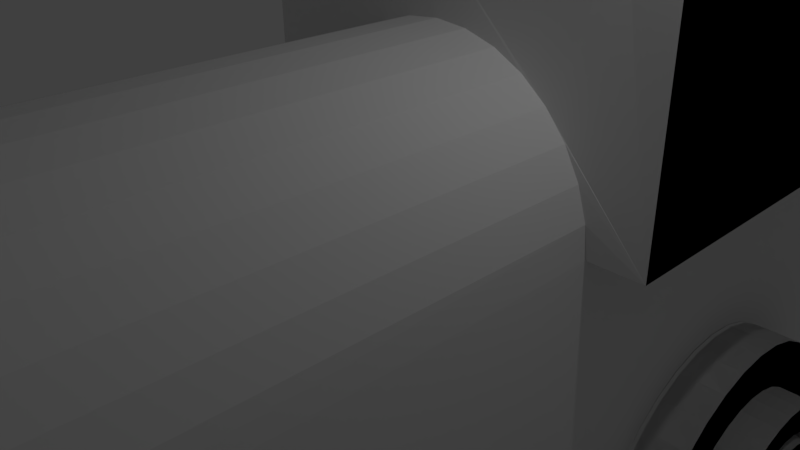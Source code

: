 # Source: 131-GammelTog.blend  (saved by Blender 2.78.0; exported with 4.5.12 LTS)
import bpy
from mathutils import Matrix  # noqa: F401  (used for matrix-valued properties, if any)

bpy.ops.wm.read_factory_settings(use_empty=True)
scene = bpy.context.scene
scene.name = 'Scene'

# ---- collections
col_collection_1 = bpy.data.collections.new('Collection 1'); scene.collection.children.link(col_collection_1)

# ---- world
world_world = bpy.data.worlds.new('World'); scene.world = world_world
world_world.color = (0.05088, 0.05088, 0.05088)
world_world.use_sun_shadow = False
world_world.sun_shadow_jitter_overblur = 0.0
world_world.cycles.sampling_method = 'NONE'
world_world.cycles.sample_map_resolution = 256

# ---- cameras
cam_camera = bpy.data.cameras.new('Camera')
cam_camera.clip_end = 100.0
cam_camera.lens = 35.0
cam_camera.sensor_width = 32.0
cam_camera.sensor_height = 18.0
cam_camera.ortho_scale = 7.314
cam_camera.dof.focus_distance = 0.0
cam_camera.dof.aperture_fstop = 128.0

# ---- lights
light_lamp = bpy.data.lights.new('Lamp', 'POINT')
light_lamp.transmission_factor = 0.0
light_lamp.cutoff_distance = 30.0
light_lamp.energy = 100.0
light_lamp.shadow_buffer_clip_start = 1.001
light_lamp.shadow_soft_size = 0.1
light_lamp.shadow_maximum_resolution = 0.006
light_lamp.use_absolute_resolution = True
light_lamp.cycles.use_multiple_importance_sampling = False

# ---- meshes
me_sphere_001 = bpy.data.meshes.new('Sphere.001')
me_sphere_001.from_pydata([(4.47e-08, -0.4109, 2.534), (-0.1987, -0.3337, 2.534), (-0.3897, -0.105, 2.534), (-0.5658, 0.2663, 2.534), (-0.7201, 0.766, 2.534), (-0.8467, 1.375, 2.534), (-0.9408, 2.07, 2.534), (-0.9988, 2.823, 2.534), (-1.018, 3.607, 2.534), (-0.9988, 4.391, 2.534), (-0.9408, 5.145, 2.534), (-0.8467, 5.84, 2.534), (-0.7201, 6.449, 2.534), (-0.5658, 6.948, 2.534), (-0.3897, 7.32, 2.534), (-0.1987, 7.548, 2.534), (3.725e-07, 7.625, 2.534), (0.1987, 7.548, 2.534), (0.3897, 7.32, 2.534), (0.5658, 6.948, 2.534), (0.7201, 6.449, 2.534), (0.8467, 5.84, 2.534), (0.9408, 5.145, 2.534), (0.9988, 4.391, 2.534), (1.018, 3.607, 2.534), (0.9988, 2.823, 2.534), (0.9408, 2.07, 2.534), (0.8467, 1.375, 2.534), (0.7201, 0.766, 2.534), (0.5658, 0.2663, 2.534), (0.3897, -0.105, 2.534), (0.1987, -0.3337, 2.534), (1.49e-08, 0.5874, 2.534), (-0.1493, 0.6455, 2.534), (-0.2929, 0.8173, 2.534), (-0.4252, 1.096, 2.534), (-0.5412, 1.472, 2.534), (-0.6364, 1.93, 2.534), (-0.7071, 2.452, 2.534), (-0.7506, 3.018, 2.534), (-0.7653, 3.607, 2.534), (-0.7506, 4.196, 2.534), (-0.7071, 4.763, 2.534), (-0.6364, 5.285, 2.534), (-0.5412, 5.743, 2.534), (-0.4252, 6.118, 2.534), (-0.2929, 6.397, 2.534), (-0.1493, 6.569, 2.534), (2.533e-07, 6.627, 2.534), (0.1493, 6.569, 2.534), (0.2929, 6.397, 2.534), (0.4252, 6.118, 2.534), (0.5412, 5.743, 2.534), (0.6364, 5.285, 2.534), (0.7071, 4.763, 2.534), (0.7506, 4.196, 2.534), (0.7653, 3.607, 2.534), (0.7506, 3.018, 2.534), (0.7071, 2.452, 2.534), (0.6364, 1.93, 2.534), (0.5412, 1.472, 2.534), (0.4252, 1.096, 2.534), (0.2929, 0.8173, 2.534), (0.1493, 0.6455, 2.534), (4.47e-08, -0.4109, 2.054), (-0.1987, -0.3337, 2.054), (-0.3897, -0.105, 2.054), (-0.5658, 0.2663, 2.054), (-0.7201, 0.766, 2.054), (-0.8467, 1.375, 2.054), (-0.9408, 2.07, 2.054), (-0.9988, 2.823, 2.054), (-1.018, 3.607, 2.054), (-0.9988, 4.391, 2.054), (-0.9408, 5.145, 2.054), (-0.8467, 5.84, 2.054), (-0.7201, 6.449, 2.054), (-0.5658, 6.948, 2.054), (-0.3897, 7.32, 2.054), (-0.1987, 7.548, 2.054), (3.725e-07, 7.625, 2.054), (0.1987, 7.548, 2.054), (0.3897, 7.32, 2.054), (0.5658, 6.948, 2.054), (0.7201, 6.449, 2.054), (0.8467, 5.84, 2.054), (0.9408, 5.145, 2.054), (0.9988, 4.391, 2.054), (1.018, 3.607, 2.054), (0.9988, 2.823, 2.054), (0.9408, 2.07, 2.054), (0.8467, 1.375, 2.054), (0.7201, 0.766, 2.054), (0.5658, 0.2663, 2.054), (0.3897, -0.105, 2.054), (0.1987, -0.3337, 2.054), (1.49e-08, 0.5874, 2.054), (-0.1493, 0.6455, 2.054), (-0.2929, 0.8173, 2.054), (-0.4252, 1.096, 2.054), (-0.5412, 1.472, 2.054), (-0.6364, 1.93, 2.054), (-0.7071, 2.452, 2.054), (-0.7506, 3.018, 2.054), (-0.7653, 3.607, 2.054), (-0.7506, 4.196, 2.054), (-0.7071, 4.763, 2.054), (-0.6364, 5.285, 2.054), (-0.5412, 5.743, 2.054), (-0.4252, 6.118, 2.054), (-0.2929, 6.397, 2.054), (-0.1493, 6.569, 2.054), (2.533e-07, 6.627, 2.054), (0.1493, 6.569, 2.054), (0.2929, 6.397, 2.054), (0.4252, 6.118, 2.054), (0.5412, 5.743, 2.054), (0.6364, 5.285, 2.054), (0.7071, 4.763, 2.054), (0.7506, 4.196, 2.054), (0.7653, 3.607, 2.054), (0.7506, 3.018, 2.054), (0.7071, 2.452, 2.054), (0.6364, 1.93, 2.054), (0.5412, 1.472, 2.054), (0.4252, 1.096, 2.054), (0.2929, 0.8173, 2.054), (0.1493, 0.6455, 2.054), (-2.98e-08, 2.216, 1.656), (-0.06878, 2.243, 1.656), (-0.1349, 2.322, 1.656), (-0.1959, 2.451, 1.656), (-0.2493, 2.624, 1.656), (-0.2931, 2.834, 1.656), (-0.3257, 3.075, 1.656), (-0.3458, 3.336, 1.656), (-0.3525, 3.607, 1.656), (-0.3458, 3.879, 1.656), (-0.3257, 4.14, 1.656), (-0.2931, 4.38, 1.656), (-0.2493, 4.591, 1.656), (-0.1959, 4.764, 1.656), (-0.1349, 4.892, 1.656), (-0.06878, 4.972, 1.656), (8.941e-08, 4.998, 1.656), (0.06878, 4.972, 1.656), (0.1349, 4.892, 1.656), (0.1959, 4.764, 1.656), (0.2493, 4.591, 1.656), (0.2931, 4.38, 1.656), (0.3257, 4.14, 1.656), (0.3458, 3.879, 1.656), (0.3525, 3.607, 1.656), (0.3458, 3.336, 1.656), (0.3257, 3.075, 1.656), (0.2931, 2.834, 1.656), (0.2493, 2.624, 1.656), (0.1959, 2.451, 1.656), (0.1349, 2.322, 1.656), (0.06878, 2.243, 1.656), (-4.47e-08, 2.562, 1.656), (-0.05169, 2.582, 1.656), (-0.1014, 2.641, 1.656), (-0.1472, 2.738, 1.656), (-0.1873, 2.868, 1.656), (-0.2203, 3.026, 1.656), (-0.2448, 3.207, 1.656), (-0.2599, 3.403, 1.656), (-0.2649, 3.607, 1.656), (-0.2599, 3.811, 1.656), (-0.2448, 4.007, 1.656), (-0.2203, 4.188, 1.656), (-0.1873, 4.346, 1.656), (-0.1472, 4.476, 1.656), (-0.1014, 4.573, 1.656), (-0.05169, 4.633, 1.656), (4.47e-08, 4.653, 1.656), (0.05169, 4.633, 1.656), (0.1014, 4.573, 1.656), (0.1472, 4.476, 1.656), (0.1873, 4.346, 1.656), (0.2203, 4.188, 1.656), (0.2448, 4.007, 1.656), (0.2599, 3.811, 1.656), (0.2649, 3.607, 1.656), (0.2599, 3.403, 1.656), (0.2448, 3.207, 1.656), (0.2203, 3.026, 1.656), (0.1873, 2.868, 1.656), (0.1472, 2.738, 1.656), (0.1014, 2.641, 1.656), (0.05169, 2.582, 1.656), (-2.98e-08, 2.216, 1.452), (-0.06878, 2.243, 1.452), (-0.1349, 2.322, 1.452), (-0.1959, 2.451, 1.452), (-0.2493, 2.624, 1.452), (-0.2931, 2.834, 1.452), (-0.3257, 3.075, 1.452), (-0.3458, 3.336, 1.452), (-0.3525, 3.607, 1.452), (-0.3458, 3.879, 1.452), (-0.3257, 4.14, 1.452), (-0.2931, 4.38, 1.452), (-0.2493, 4.591, 1.452), (-0.1959, 4.764, 1.452), (-0.1349, 4.892, 1.452), (-0.06878, 4.972, 1.452), (8.941e-08, 4.998, 1.452), (0.06878, 4.972, 1.452), (0.1349, 4.892, 1.452), (0.1959, 4.764, 1.452), (0.2493, 4.591, 1.452), (0.2931, 4.38, 1.452), (0.3257, 4.14, 1.452), (0.3458, 3.879, 1.452), (0.3525, 3.607, 1.452), (0.3458, 3.336, 1.452), (0.3257, 3.075, 1.452), (0.2931, 2.834, 1.452), (0.2493, 2.624, 1.452), (0.1959, 2.451, 1.452), (0.1349, 2.322, 1.452), (0.06878, 2.243, 1.452), (-4.47e-08, 2.562, 1.452), (-0.05169, 2.582, 1.452), (-0.1014, 2.641, 1.452), (-0.1472, 2.738, 1.452), (-0.1873, 2.868, 1.452), (-0.2203, 3.026, 1.452), (-0.2448, 3.207, 1.452), (-0.2599, 3.403, 1.452), (-0.2649, 3.607, 1.452), (-0.2599, 3.811, 1.452), (-0.2448, 4.007, 1.452), (-0.2203, 4.188, 1.452), (-0.1873, 4.346, 1.452), (-0.1472, 4.476, 1.452), (-0.1014, 4.573, 1.452), (-0.05169, 4.633, 1.452), (4.47e-08, 4.653, 1.452), (0.05169, 4.633, 1.452), (0.1014, 4.573, 1.452), (0.1472, 4.476, 1.452), (0.1873, 4.346, 1.452), (0.2203, 4.188, 1.452), (0.2448, 4.007, 1.452), (0.2599, 3.811, 1.452), (0.2649, 3.607, 1.452), (0.2599, 3.403, 1.452), (0.2448, 3.207, 1.452), (0.2203, 3.026, 1.452), (0.1873, 2.868, 1.452), (0.1472, 2.738, 1.452), (0.1014, 2.641, 1.452), (0.05169, 2.582, 1.452)], [], [(29, 61, 62, 30), (25, 57, 58, 26), (21, 53, 54, 22), (17, 49, 50, 18), (1, 33, 34, 2), (13, 45, 46, 14), (9, 41, 42, 10), (5, 37, 38, 6), (30, 62, 63, 31), (26, 58, 59, 27), (22, 54, 55, 23), (18, 50, 51, 19), (6, 38, 39, 7), (2, 34, 35, 3), (14, 46, 47, 15), (10, 42, 43, 11), (31, 63, 32, 0), (27, 59, 60, 28), (23, 55, 56, 24), (19, 51, 52, 20), (11, 43, 44, 12), (7, 39, 40, 8), (3, 35, 36, 4), (15, 47, 48, 16), (28, 60, 61, 29), (24, 56, 57, 25), (20, 52, 53, 21), (16, 48, 49, 17), (12, 44, 45, 13), (8, 40, 41, 9), (4, 36, 37, 5), (0, 32, 33, 1), (68, 69, 133, 132), (109, 108, 172, 173), (85, 86, 150, 149), (103, 102, 166, 167), (126, 125, 189, 190), (104, 103, 167, 168), (80, 81, 145, 144), (74, 75, 139, 138), (98, 97, 161, 162), (121, 120, 184, 185), (115, 114, 178, 179), (75, 76, 140, 139), (116, 115, 179, 180), (69, 70, 134, 133), (92, 93, 157, 156), (86, 87, 151, 150), (110, 109, 173, 174), (127, 126, 190, 191), (64, 65, 129, 128), (87, 88, 152, 151), (81, 82, 146, 145), (105, 104, 168, 169), (96, 127, 191, 160), (99, 98, 162, 163), (122, 121, 185, 186), (76, 77, 141, 140), (100, 99, 163, 164), (93, 94, 158, 157), (70, 71, 135, 134), (117, 116, 180, 181), (111, 110, 174, 175), (71, 72, 136, 135), (58, 57, 121, 122), (35, 34, 98, 99), (32, 63, 127, 96), (17, 18, 82, 81), (41, 40, 104, 105), (0, 1, 65, 64), (23, 24, 88, 87), (63, 62, 126, 127), (22, 23, 87, 86), (46, 45, 109, 110), (5, 6, 70, 69), (52, 51, 115, 116), (28, 29, 93, 92), (11, 12, 76, 75), (51, 50, 114, 115), (57, 56, 120, 121), (10, 11, 75, 74), (34, 33, 97, 98), (40, 39, 103, 104), (16, 17, 81, 80), (62, 61, 125, 126), (39, 38, 102, 103), (45, 44, 108, 109), (21, 22, 86, 85), (27, 28, 92, 91), (4, 5, 69, 68), (50, 49, 113, 114), (26, 27, 91, 90), (56, 55, 119, 120), (33, 32, 96, 97), (9, 10, 74, 73), (15, 16, 80, 79), (55, 54, 118, 119), (61, 60, 124, 125), (38, 37, 101, 102), (14, 15, 79, 78), (20, 21, 85, 84), (44, 43, 107, 108), (3, 4, 68, 67), (43, 42, 106, 107), (2, 3, 67, 66), (49, 48, 112, 113), (25, 26, 90, 89), (31, 0, 64, 95), (8, 9, 73, 72), (54, 53, 117, 118), (30, 31, 95, 94), (60, 59, 123, 124), (37, 36, 100, 101), (13, 14, 78, 77), (19, 20, 84, 83), (59, 58, 122, 123), (42, 41, 105, 106), (18, 19, 83, 82), (24, 25, 89, 88), (1, 2, 66, 65), (48, 47, 111, 112), (7, 8, 72, 71), (47, 46, 110, 111), (53, 52, 116, 117), (29, 30, 94, 93), (6, 7, 71, 70), (12, 13, 77, 76), (36, 35, 99, 100), (143, 144, 208, 207), (161, 160, 224, 225), (137, 138, 202, 201), (184, 183, 247, 248), (178, 177, 241, 242), (154, 155, 219, 218), (155, 156, 220, 219), (132, 133, 197, 196), (173, 172, 236, 237), (149, 150, 214, 213), (167, 166, 230, 231), (190, 189, 253, 254), (168, 167, 231, 232), (144, 145, 209, 208), (138, 139, 203, 202), (162, 161, 225, 226), (185, 184, 248, 249), (179, 178, 242, 243), (139, 140, 204, 203), (180, 179, 243, 244), (133, 134, 198, 197), (156, 157, 221, 220), (150, 151, 215, 214), (174, 173, 237, 238), (191, 190, 254, 255), (128, 129, 193, 192), (151, 152, 216, 215), (145, 146, 210, 209), (169, 168, 232, 233), (160, 191, 255, 224), (163, 162, 226, 227), (186, 185, 249, 250), (91, 92, 156, 155), (90, 91, 155, 154), (114, 113, 177, 178), (120, 119, 183, 184), (73, 74, 138, 137), (97, 96, 160, 161), (79, 80, 144, 143), (119, 118, 182, 183), (125, 124, 188, 189), (102, 101, 165, 166), (78, 79, 143, 142), (108, 107, 171, 172), (84, 85, 149, 148), (67, 68, 132, 131), (107, 106, 170, 171), (89, 90, 154, 153), (66, 67, 131, 130), (113, 112, 176, 177), (72, 73, 137, 136), (95, 64, 128, 159), (118, 117, 181, 182), (94, 95, 159, 158), (124, 123, 187, 188), (77, 78, 142, 141), (101, 100, 164, 165), (83, 84, 148, 147), (123, 122, 186, 187), (82, 83, 147, 146), (106, 105, 169, 170), (65, 66, 130, 129), (112, 111, 175, 176), (88, 89, 153, 152), (221, 222, 254, 253), (217, 218, 250, 249), (213, 214, 246, 245), (209, 210, 242, 241), (193, 194, 226, 225), (205, 206, 238, 237), (201, 202, 234, 233), (197, 198, 230, 229), (222, 223, 255, 254), (218, 219, 251, 250), (214, 215, 247, 246), (210, 211, 243, 242), (198, 199, 231, 230), (194, 195, 227, 226), (206, 207, 239, 238), (202, 203, 235, 234), (223, 192, 224, 255), (219, 220, 252, 251), (215, 216, 248, 247), (211, 212, 244, 243), (203, 204, 236, 235), (199, 200, 232, 231), (195, 196, 228, 227), (207, 208, 240, 239), (220, 221, 253, 252), (216, 217, 249, 248), (212, 213, 245, 244), (208, 209, 241, 240), (204, 205, 237, 236), (200, 201, 233, 232), (196, 197, 229, 228), (192, 193, 225, 224), (183, 182, 246, 247), (189, 188, 252, 253), (142, 143, 207, 206), (166, 165, 229, 230), (172, 171, 235, 236), (148, 149, 213, 212), (131, 132, 196, 195), (171, 170, 234, 235), (130, 131, 195, 194), (177, 176, 240, 241), (153, 154, 218, 217), (159, 128, 192, 223), (136, 137, 201, 200), (182, 181, 245, 246), (158, 159, 223, 222), (188, 187, 251, 252), (165, 164, 228, 229), (141, 142, 206, 205), (147, 148, 212, 211), (187, 186, 250, 251), (146, 147, 211, 210), (170, 169, 233, 234), (129, 130, 194, 193), (176, 175, 239, 240), (152, 153, 217, 216), (135, 136, 200, 199), (175, 174, 238, 239), (181, 180, 244, 245), (134, 135, 199, 198), (157, 158, 222, 221), (164, 163, 227, 228), (140, 141, 205, 204)])
me_sphere_001.use_remesh_preserve_volume = False
me_sphere_001.use_remesh_preserve_attributes = False
me_sphere_001.use_mirror_vertex_groups = False
me_sphere_001.update()
me_sphere_000 = bpy.data.meshes.new('Sphere.000')
me_sphere_000.from_pydata([(1.192, 8.13, -2.523), (1.192, 8.036, -2.281), (1.192, 7.757, -2.048), (1.192, 7.304, -1.834), (1.192, 6.695, -1.645), (1.192, 5.953, -1.491), (1.192, 5.106, -1.376), (1.192, 4.187, -1.306), (1.192, 3.232, -1.282), (1.192, 2.276, -1.306), (1.192, 1.357, -1.376), (1.192, 0.5103, -1.491), (1.192, -0.232, -1.645), (1.192, -0.8412, -1.834), (1.192, -1.294, -2.048), (1.192, -1.573, -2.281), (1.192, -1.667, -2.523), (1.192, -1.573, -2.765), (1.192, -1.294, -2.998), (1.192, -0.8412, -3.213), (1.192, -0.232, -3.401), (1.192, 0.5103, -3.555), (1.192, 1.357, -3.67), (1.192, 2.276, -3.741), (1.192, 3.232, -3.765), (1.192, 4.187, -3.741), (1.192, 5.106, -3.67), (1.192, 5.953, -3.555), (1.192, 6.695, -3.401), (1.192, 7.304, -3.213), (1.192, 7.757, -2.998), (1.192, 8.036, -2.765), (1.541, 8.13, -2.523), (1.541, 8.036, -2.281), (1.541, 7.757, -2.048), (1.541, 7.304, -1.834), (1.541, 6.695, -1.645), (1.541, 5.953, -1.491), (1.541, 5.106, -1.376), (1.541, 4.187, -1.306), (1.541, 3.232, -1.282), (1.541, 2.276, -1.306), (1.541, 1.357, -1.376), (1.541, 0.5103, -1.491), (1.541, -0.232, -1.645), (1.541, -0.8412, -1.834), (1.541, -1.294, -2.048), (1.541, -1.573, -2.281), (1.541, -1.667, -2.523), (1.541, -1.573, -2.765), (1.541, -1.294, -2.998), (1.541, -0.8412, -3.213), (1.541, -0.232, -3.401), (1.541, 0.5103, -3.555), (1.541, 1.357, -3.67), (1.541, 2.276, -3.741), (1.541, 3.232, -3.765), (1.541, 4.187, -3.741), (1.541, 5.106, -3.67), (1.541, 5.953, -3.555), (1.541, 6.695, -3.401), (1.541, 7.304, -3.213), (1.541, 7.757, -2.998), (1.541, 8.036, -2.765), (1.541, 6.65, -2.523), (1.541, 6.584, -2.354), (1.541, 6.389, -2.192), (1.541, 6.074, -2.042), (1.541, 5.648, -1.911), (1.541, 5.131, -1.803), (1.541, 4.54, -1.723), (1.541, 3.898, -1.674), (1.541, 3.232, -1.657), (1.541, 2.565, -1.674), (1.541, 1.924, -1.723), (1.541, 1.333, -1.803), (1.541, 0.8147, -1.911), (1.541, 0.3897, -2.042), (1.541, 0.0738, -2.192), (1.541, -0.1207, -2.354), (1.541, -0.1864, -2.523), (1.541, -0.1207, -2.692), (1.541, 0.0738, -2.855), (1.541, 0.3897, -3.005), (1.541, 0.8147, -3.136), (1.541, 1.333, -3.244), (1.541, 1.924, -3.324), (1.541, 2.565, -3.373), (1.541, 3.232, -3.39), (1.541, 3.898, -3.373), (1.541, 4.54, -3.324), (1.541, 5.131, -3.244), (1.541, 5.648, -3.136), (1.541, 6.074, -3.005), (1.541, 6.389, -2.855), (1.541, 6.584, -2.692), (1.834, 6.65, -2.523), (1.834, 6.584, -2.354), (1.834, 6.389, -2.192), (1.834, 6.074, -2.042), (1.834, 5.648, -1.911), (1.834, 5.131, -1.803), (1.834, 4.54, -1.723), (1.834, 3.898, -1.674), (1.834, 3.232, -1.657), (1.834, 2.565, -1.674), (1.834, 1.924, -1.723), (1.834, 1.333, -1.803), (1.834, 0.8147, -1.911), (1.834, 0.3897, -2.042), (1.834, 0.0738, -2.192), (1.834, -0.1207, -2.354), (1.834, -0.1864, -2.523), (1.834, -0.1207, -2.692), (1.834, 0.0738, -2.855), (1.834, 0.3897, -3.005), (1.834, 0.8147, -3.136), (1.834, 1.333, -3.244), (1.834, 1.924, -3.324), (1.834, 2.565, -3.373), (1.834, 3.232, -3.39), (1.834, 3.898, -3.373), (1.834, 4.54, -3.324), (1.834, 5.131, -3.244), (1.834, 5.648, -3.136), (1.834, 6.074, -3.005), (1.834, 6.389, -2.855), (1.834, 6.584, -2.692), (1.834, 5.76, -2.523), (1.834, 5.711, -2.398), (1.834, 5.567, -2.278), (1.834, 5.334, -2.167), (1.834, 5.019, -2.07), (1.834, 4.636, -1.991), (1.834, 4.199, -1.931), (1.834, 3.725, -1.895), (1.834, 3.232, -1.883), (1.834, 2.738, -1.895), (1.834, 2.264, -1.931), (1.834, 1.827, -1.991), (1.834, 1.444, -2.07), (1.834, 1.13, -2.167), (1.834, 0.8959, -2.278), (1.834, 0.752, -2.398), (1.834, 0.7034, -2.523), (1.834, 0.752, -2.648), (1.834, 0.8959, -2.768), (1.834, 1.13, -2.879), (1.834, 1.444, -2.976), (1.834, 1.827, -3.056), (1.834, 2.264, -3.115), (1.834, 2.738, -3.152), (1.834, 3.232, -3.164), (1.834, 3.725, -3.152), (1.834, 4.199, -3.115), (1.834, 4.636, -3.056), (1.834, 5.019, -2.976), (1.834, 5.334, -2.879), (1.834, 5.567, -2.768), (1.834, 5.711, -2.648), (1.541, 5.76, -2.523), (1.541, 5.711, -2.398), (1.541, 5.567, -2.278), (1.541, 5.334, -2.167), (1.541, 5.019, -2.07), (1.541, 4.636, -1.991), (1.541, 4.199, -1.931), (1.541, 3.725, -1.895), (1.541, 3.232, -1.883), (1.541, 2.738, -1.895), (1.541, 2.264, -1.931), (1.541, 1.827, -1.991), (1.541, 1.444, -2.07), (1.541, 1.13, -2.167), (1.541, 0.8959, -2.278), (1.541, 0.752, -2.398), (1.541, 0.7034, -2.523), (1.541, 0.752, -2.648), (1.541, 0.8959, -2.768), (1.541, 1.13, -2.879), (1.541, 1.444, -2.976), (1.541, 1.827, -3.056), (1.541, 2.264, -3.115), (1.541, 2.738, -3.152), (1.541, 3.232, -3.164), (1.541, 3.725, -3.152), (1.541, 4.199, -3.115), (1.541, 4.636, -3.056), (1.541, 5.019, -2.976), (1.541, 5.334, -2.879), (1.541, 5.567, -2.768), (1.541, 5.711, -2.648), (1.541, 5.537, -2.523), (1.541, 5.493, -2.409), (1.541, 5.362, -2.3), (1.541, 5.149, -2.199), (1.541, 4.862, -2.11), (1.541, 4.513, -2.037), (1.541, 4.114, -1.983), (1.541, 3.681, -1.95), (1.541, 3.232, -1.939), (1.541, 2.782, -1.95), (1.541, 2.349, -1.983), (1.541, 1.951, -2.037), (1.541, 1.601, -2.11), (1.541, 1.314, -2.199), (1.541, 1.101, -2.3), (1.541, 0.9701, -2.409), (1.541, 0.9258, -2.523), (1.541, 0.9701, -2.637), (1.541, 1.101, -2.747), (1.541, 1.314, -2.848), (1.541, 1.601, -2.937), (1.541, 1.951, -3.009), (1.541, 2.349, -3.063), (1.541, 2.782, -3.096), (1.541, 3.232, -3.108), (1.541, 3.681, -3.096), (1.541, 4.114, -3.063), (1.541, 4.513, -3.009), (1.541, 4.862, -2.936), (1.541, 5.149, -2.848), (1.541, 5.362, -2.747), (1.541, 5.493, -2.637), (1.541, 5.537, -2.523), (1.541, 5.493, -2.409), (1.541, 5.362, -2.3), (1.541, 5.149, -2.199), (1.541, 4.862, -2.11), (1.541, 4.513, -2.037), (1.541, 4.114, -1.983), (1.541, 3.681, -1.95), (1.541, 3.232, -1.939), (1.541, 2.782, -1.95), (1.541, 2.349, -1.983), (1.541, 1.951, -2.037), (1.541, 1.601, -2.11), (1.541, 1.314, -2.199), (1.541, 1.101, -2.3), (1.541, 0.9701, -2.409), (1.541, 0.9258, -2.523), (1.541, 0.9701, -2.637), (1.541, 1.101, -2.747), (1.541, 1.314, -2.848), (1.541, 1.601, -2.937), (1.541, 1.951, -3.009), (1.541, 2.349, -3.063), (1.541, 2.782, -3.096), (1.541, 3.232, -3.108), (1.541, 3.681, -3.096), (1.541, 4.114, -3.063), (1.541, 4.513, -3.009), (1.541, 4.862, -2.936), (1.541, 5.149, -2.848), (1.541, 5.362, -2.747), (1.541, 5.493, -2.637), (1.879, 5.537, -2.523), (1.879, 5.493, -2.409), (1.879, 5.362, -2.3), (1.879, 5.149, -2.199), (1.879, 4.862, -2.11), (1.879, 4.513, -2.037), (1.879, 4.114, -1.983), (1.879, 3.681, -1.95), (1.879, 3.232, -1.939), (1.879, 2.782, -1.95), (1.879, 2.349, -1.983), (1.879, 1.951, -2.037), (1.879, 1.601, -2.11), (1.879, 1.314, -2.199), (1.879, 1.101, -2.3), (1.879, 0.9701, -2.409), (1.879, 0.9258, -2.523), (1.879, 0.9701, -2.637), (1.879, 1.101, -2.747), (1.879, 1.314, -2.848), (1.879, 1.601, -2.937), (1.879, 1.951, -3.009), (1.879, 2.349, -3.063), (1.879, 2.782, -3.096), (1.879, 3.232, -3.108), (1.879, 3.681, -3.096), (1.879, 4.114, -3.063), (1.879, 4.513, -3.009), (1.879, 4.862, -2.936), (1.879, 5.149, -2.848), (1.879, 5.362, -2.747), (1.879, 5.493, -2.637), (1.192, 8.13, -2.523), (1.192, 8.036, -2.281), (1.192, 7.757, -2.048), (1.192, 7.304, -1.834), (1.192, 6.695, -1.645), (1.192, 5.953, -1.491), (1.192, 5.106, -1.376), (1.192, 4.187, -1.306), (1.192, 3.232, -1.282), (1.192, 2.276, -1.306), (1.192, 1.357, -1.376), (1.192, 0.5103, -1.491), (1.192, -0.232, -1.645), (1.192, -0.8412, -1.834), (1.192, -1.294, -2.048), (1.192, -1.573, -2.281), (1.192, -1.667, -2.523), (1.192, -1.573, -2.765), (1.192, -1.294, -2.998), (1.192, -0.8412, -3.213), (1.192, -0.232, -3.401), (1.192, 0.5103, -3.555), (1.192, 1.357, -3.67), (1.192, 2.276, -3.741), (1.192, 3.232, -3.765), (1.192, 4.187, -3.741), (1.192, 5.106, -3.67), (1.192, 5.953, -3.555), (1.192, 6.695, -3.401), (1.192, 7.304, -3.213), (1.192, 7.757, -2.998), (1.192, 8.036, -2.765), (1.541, 8.13, -2.523), (1.541, 8.036, -2.281), (1.541, 7.757, -2.048), (1.541, 7.304, -1.834), (1.541, 6.695, -1.645), (1.541, 5.953, -1.491), (1.541, 5.106, -1.376), (1.541, 4.187, -1.306), (1.541, 3.232, -1.282), (1.541, 2.276, -1.306), (1.541, 1.357, -1.376), (1.541, 0.5103, -1.491), (1.541, -0.232, -1.645), (1.541, -0.8412, -1.834), (1.541, -1.294, -2.048), (1.541, -1.573, -2.281), (1.541, -1.667, -2.523), (1.541, -1.573, -2.765), (1.541, -1.294, -2.998), (1.541, -0.8412, -3.213), (1.541, -0.232, -3.401), (1.541, 0.5103, -3.555), (1.541, 1.357, -3.67), (1.541, 2.276, -3.741), (1.541, 3.232, -3.765), (1.541, 4.187, -3.741), (1.541, 5.106, -3.67), (1.541, 5.953, -3.555), (1.541, 6.695, -3.401), (1.541, 7.304, -3.213), (1.541, 7.757, -2.998), (1.541, 8.036, -2.765), (1.541, 6.65, -2.523), (1.541, 6.584, -2.354), (1.541, 6.389, -2.192), (1.541, 6.074, -2.042), (1.541, 5.648, -1.911), (1.541, 5.131, -1.803), (1.541, 4.54, -1.723), (1.541, 3.898, -1.674), (1.541, 3.232, -1.657), (1.541, 2.565, -1.674), (1.541, 1.924, -1.723), (1.541, 1.333, -1.803), (1.541, 0.8147, -1.911), (1.541, 0.3897, -2.042), (1.541, 0.0738, -2.192), (1.541, -0.1207, -2.354), (1.541, -0.1864, -2.523), (1.541, -0.1207, -2.692), (1.541, 0.0738, -2.855), (1.541, 0.3897, -3.005), (1.541, 0.8147, -3.136), (1.541, 1.333, -3.244), (1.541, 1.924, -3.324), (1.541, 2.565, -3.373), (1.541, 3.232, -3.39), (1.541, 3.898, -3.373), (1.541, 4.54, -3.324), (1.541, 5.131, -3.244), (1.541, 5.648, -3.136), (1.541, 6.074, -3.005), (1.541, 6.389, -2.855), (1.541, 6.584, -2.692), (1.834, 6.65, -2.523), (1.834, 6.584, -2.354), (1.834, 6.389, -2.192), (1.834, 6.074, -2.042), (1.834, 5.648, -1.911), (1.834, 5.131, -1.803), (1.834, 4.54, -1.723), (1.834, 3.898, -1.674), (1.834, 3.232, -1.657), (1.834, 2.565, -1.674), (1.834, 1.924, -1.723), (1.834, 1.333, -1.803), (1.834, 0.8147, -1.911), (1.834, 0.3897, -2.042), (1.834, 0.0738, -2.192), (1.834, -0.1207, -2.354), (1.834, -0.1864, -2.523), (1.834, -0.1207, -2.692), (1.834, 0.0738, -2.855), (1.834, 0.3897, -3.005), (1.834, 0.8147, -3.136), (1.834, 1.333, -3.244), (1.834, 1.924, -3.324), (1.834, 2.565, -3.373), (1.834, 3.232, -3.39), (1.834, 3.898, -3.373), (1.834, 4.54, -3.324), (1.834, 5.131, -3.244), (1.834, 5.648, -3.136), (1.834, 6.074, -3.005), (1.834, 6.389, -2.855), (1.834, 6.584, -2.692), (1.834, 5.76, -2.523), (1.834, 5.711, -2.398), (1.834, 5.567, -2.278), (1.834, 5.334, -2.167), (1.834, 5.019, -2.07), (1.834, 4.636, -1.991), (1.834, 4.199, -1.931), (1.834, 3.725, -1.895), (1.834, 3.232, -1.883), (1.834, 2.738, -1.895), (1.834, 2.264, -1.931), (1.834, 1.827, -1.991), (1.834, 1.444, -2.07), (1.834, 1.13, -2.167), (1.834, 0.8959, -2.278), (1.834, 0.752, -2.398), (1.834, 0.7034, -2.523), (1.834, 0.752, -2.648), (1.834, 0.8959, -2.768), (1.834, 1.13, -2.879), (1.834, 1.444, -2.976), (1.834, 1.827, -3.056), (1.834, 2.264, -3.115), (1.834, 2.738, -3.152), (1.834, 3.232, -3.164), (1.834, 3.725, -3.152), (1.834, 4.199, -3.115), (1.834, 4.636, -3.056), (1.834, 5.019, -2.976), (1.834, 5.334, -2.879), (1.834, 5.567, -2.768), (1.834, 5.711, -2.648), (1.541, 5.76, -2.523), (1.541, 5.711, -2.398), (1.541, 5.567, -2.278), (1.541, 5.334, -2.167), (1.541, 5.019, -2.07), (1.541, 4.636, -1.991), (1.541, 4.199, -1.931), (1.541, 3.725, -1.895), (1.541, 3.232, -1.883), (1.541, 2.738, -1.895), (1.541, 2.264, -1.931), (1.541, 1.827, -1.991), (1.541, 1.444, -2.07), (1.541, 1.13, -2.167), (1.541, 0.8959, -2.278), (1.541, 0.752, -2.398), (1.541, 0.7034, -2.523), (1.541, 0.752, -2.648), (1.541, 0.8959, -2.768), (1.541, 1.13, -2.879), (1.541, 1.444, -2.976), (1.541, 1.827, -3.056), (1.541, 2.264, -3.115), (1.541, 2.738, -3.152), (1.541, 3.232, -3.164), (1.541, 3.725, -3.152), (1.541, 4.199, -3.115), (1.541, 4.636, -3.056), (1.541, 5.019, -2.976), (1.541, 5.334, -2.879), (1.541, 5.567, -2.768), (1.541, 5.711, -2.648), (1.541, 5.537, -2.523), (1.541, 5.493, -2.409), (1.541, 5.362, -2.3), (1.541, 5.149, -2.199), (1.541, 4.862, -2.11), (1.541, 4.513, -2.037), (1.541, 4.114, -1.983), (1.541, 3.681, -1.95), (1.541, 3.232, -1.939), (1.541, 2.782, -1.95), (1.541, 2.349, -1.983), (1.541, 1.951, -2.037), (1.541, 1.601, -2.11), (1.541, 1.314, -2.199), (1.541, 1.101, -2.3), (1.541, 0.9701, -2.409), (1.541, 0.9258, -2.523), (1.541, 0.9701, -2.637), (1.541, 1.101, -2.747), (1.541, 1.314, -2.848), (1.541, 1.601, -2.937), (1.541, 1.951, -3.009), (1.541, 2.349, -3.063), (1.541, 2.782, -3.096), (1.541, 3.232, -3.108), (1.541, 3.681, -3.096), (1.541, 4.114, -3.063), (1.541, 4.513, -3.009), (1.541, 4.862, -2.936), (1.541, 5.149, -2.848), (1.541, 5.362, -2.747), (1.541, 5.493, -2.637), (1.541, 5.537, -2.523), (1.541, 5.493, -2.409), (1.541, 5.362, -2.3), (1.541, 5.149, -2.199), (1.541, 4.862, -2.11), (1.541, 4.513, -2.037), (1.541, 4.114, -1.983), (1.541, 3.681, -1.95), (1.541, 3.232, -1.939), (1.541, 2.782, -1.95), (1.541, 2.349, -1.983), (1.541, 1.951, -2.037), (1.541, 1.601, -2.11), (1.541, 1.314, -2.199), (1.541, 1.101, -2.3), (1.541, 0.9701, -2.409), (1.541, 0.9258, -2.523), (1.541, 0.9701, -2.637), (1.541, 1.101, -2.747), (1.541, 1.314, -2.848), (1.541, 1.601, -2.937), (1.541, 1.951, -3.009), (1.541, 2.349, -3.063), (1.541, 2.782, -3.096), (1.541, 3.232, -3.108), (1.541, 3.681, -3.096), (1.541, 4.114, -3.063), (1.541, 4.513, -3.009), (1.541, 4.862, -2.936), (1.541, 5.149, -2.848), (1.541, 5.362, -2.747), (1.541, 5.493, -2.637), (1.879, 5.537, -2.523), (1.879, 5.493, -2.409), (1.879, 5.362, -2.3), (1.879, 5.149, -2.199), (1.879, 4.862, -2.11), (1.879, 4.513, -2.037), (1.879, 4.114, -1.983), (1.879, 3.681, -1.95), (1.879, 3.232, -1.939), (1.879, 2.782, -1.95), (1.879, 2.349, -1.983), (1.879, 1.951, -2.037), (1.879, 1.601, -2.11), (1.879, 1.314, -2.199), (1.879, 1.101, -2.3), (1.879, 0.9701, -2.409), (1.879, 0.9258, -2.523), (1.879, 0.9701, -2.637), (1.879, 1.101, -2.747), (1.879, 1.314, -2.848), (1.879, 1.601, -2.937), (1.879, 1.951, -3.009), (1.879, 2.349, -3.063), (1.879, 2.782, -3.096), (1.879, 3.232, -3.108), (1.879, 3.681, -3.096), (1.879, 4.114, -3.063), (1.879, 4.513, -3.009), (1.879, 4.862, -2.936), (1.879, 5.149, -2.848), (1.879, 5.362, -2.747), (1.879, 5.493, -2.637), (1.192, 8.13, -2.523), (1.192, 8.036, -2.281), (1.192, 7.757, -2.048), (1.192, 7.304, -1.834), (1.192, 6.695, -1.645), (1.192, 5.953, -1.491), (1.192, 5.106, -1.376), (1.192, 4.187, -1.306), (1.192, 3.232, -1.282), (1.192, 2.276, -1.306), (1.192, 1.357, -1.376), (1.192, 0.5103, -1.491), (1.192, -0.232, -1.645), (1.192, -0.8412, -1.834), (1.192, -1.294, -2.048), (1.192, -1.573, -2.281), (1.192, -1.667, -2.523), (1.192, -1.573, -2.765), (1.192, -1.294, -2.998), (1.192, -0.8412, -3.213), (1.192, -0.232, -3.401), (1.192, 0.5103, -3.555), (1.192, 1.357, -3.67), (1.192, 2.276, -3.741), (1.192, 3.232, -3.765), (1.192, 4.187, -3.741), (1.192, 5.106, -3.67), (1.192, 5.953, -3.555), (1.192, 6.695, -3.401), (1.192, 7.304, -3.213), (1.192, 7.757, -2.998), (1.192, 8.036, -2.765), (1.541, 8.13, -2.523), (1.541, 8.036, -2.281), (1.541, 7.757, -2.048), (1.541, 7.304, -1.834), (1.541, 6.695, -1.645), (1.541, 5.953, -1.491), (1.541, 5.106, -1.376), (1.541, 4.187, -1.306), (1.541, 3.232, -1.282), (1.541, 2.276, -1.306), (1.541, 1.357, -1.376), (1.541, 0.5103, -1.491), (1.541, -0.232, -1.645), (1.541, -0.8412, -1.834), (1.541, -1.294, -2.048), (1.541, -1.573, -2.281), (1.541, -1.667, -2.523), (1.541, -1.573, -2.765), (1.541, -1.294, -2.998), (1.541, -0.8412, -3.213), (1.541, -0.232, -3.401), (1.541, 0.5103, -3.555), (1.541, 1.357, -3.67), (1.541, 2.276, -3.741), (1.541, 3.232, -3.765), (1.541, 4.187, -3.741), (1.541, 5.106, -3.67), (1.541, 5.953, -3.555), (1.541, 6.695, -3.401), (1.541, 7.304, -3.213), (1.541, 7.757, -2.998), (1.541, 8.036, -2.765), (1.541, 6.65, -2.523), (1.541, 6.584, -2.354), (1.541, 6.389, -2.192), (1.541, 6.074, -2.042), (1.541, 5.648, -1.911), (1.541, 5.131, -1.803), (1.541, 4.54, -1.723), (1.541, 3.898, -1.674), (1.541, 3.232, -1.657), (1.541, 2.565, -1.674), (1.541, 3.232, -3.39), (1.541, 3.898, -3.373), (1.541, 4.54, -3.324), (1.541, 5.131, -3.244), (1.541, 5.648, -3.136), (1.541, 6.074, -3.005), (1.541, 6.389, -2.855), (1.541, 6.584, -2.692), (1.834, 6.65, -2.523), (1.834, 6.584, -2.354), (1.834, 6.389, -2.192), (1.834, 6.074, -2.042), (1.834, 5.648, -1.911), (1.834, 5.131, -1.803), (1.834, 4.54, -1.723), (1.834, 3.898, -1.674), (1.834, 3.232, -1.657), (1.834, 2.565, -1.674), (1.834, 1.924, -1.723), (1.834, 1.333, -1.803), (1.834, 0.8147, -1.911), (1.834, 0.3897, -2.042), (1.834, 0.0738, -2.192), (1.834, -0.1207, -2.354), (1.834, -0.1864, -2.523), (1.834, -0.1207, -2.692), (1.834, 0.0738, -2.855), (1.834, 0.3897, -3.005), (1.834, 0.8147, -3.136), (1.834, 1.333, -3.244), (1.834, 1.924, -3.324), (1.834, 2.565, -3.373), (1.834, 3.232, -3.39), (1.834, 3.898, -3.373), (1.834, 4.54, -3.324), (1.834, 5.131, -3.244), (1.834, 5.648, -3.136), (1.834, 6.074, -3.005), (1.834, 6.389, -2.855), (1.834, 6.584, -2.692), (1.834, 5.76, -2.523), (1.834, 5.711, -2.398), (1.834, 5.567, -2.278), (1.834, 5.334, -2.167), (1.834, 5.019, -2.07), (1.834, 4.636, -1.991), (1.834, 4.199, -1.931), (1.834, 3.725, -1.895), (1.834, 3.232, -1.883), (1.834, 2.738, -1.895), (1.834, 2.264, -1.931), (1.834, 1.827, -1.991), (1.834, 1.444, -2.07), (1.834, 1.13, -2.167), (1.834, 0.8959, -2.278), (1.834, 0.752, -2.398), (1.834, 0.7034, -2.523), (1.834, 0.752, -2.648), (1.834, 0.8959, -2.768), (1.834, 1.13, -2.879), (1.834, 1.444, -2.976), (1.834, 1.827, -3.056), (1.834, 2.264, -3.115), (1.834, 2.738, -3.152), (1.834, 3.232, -3.164), (1.834, 3.725, -3.152), (1.834, 4.199, -3.115), (1.834, 4.636, -3.056), (1.834, 5.019, -2.976), (1.834, 5.334, -2.879), (1.834, 5.567, -2.768), (1.834, 5.711, -2.648), (1.541, 2.264, -1.931), (1.541, 2.738, -3.152), (1.541, 2.782, -1.95), (1.541, 3.232, -3.108), (1.879, 5.537, -2.523), (1.879, 5.493, -2.409), (1.879, 5.362, -2.3), (1.879, 5.149, -2.199), (1.879, 4.862, -2.11), (1.879, 4.513, -2.037), (1.879, 4.114, -1.983), (1.879, 3.681, -1.95), (1.879, 3.232, -1.939), (1.879, 2.782, -1.95), (1.879, 2.349, -1.983), (1.879, 1.951, -2.037), (1.879, 1.601, -2.11), (1.879, 1.314, -2.199), (1.879, 1.101, -2.3), (1.879, 0.9701, -2.409), (1.879, 0.9258, -2.523), (1.879, 0.9701, -2.637), (1.879, 1.101, -2.747), (1.879, 1.314, -2.848), (1.879, 1.601, -2.937), (1.879, 1.951, -3.009), (1.879, 2.349, -3.063), (1.879, 2.782, -3.096), (1.879, 3.232, -3.108), (1.879, 3.681, -3.096), (1.879, 4.114, -3.063), (1.879, 4.513, -3.009), (1.879, 4.862, -2.936), (1.879, 5.149, -2.848), (1.879, 5.362, -2.747), (1.879, 5.493, -2.637), (1.192, 8.13, -2.523), (1.192, 8.036, -2.281), (1.192, 7.757, -2.048), (1.192, 7.304, -1.834), (1.192, 6.695, -1.645), (1.192, 5.953, -1.491), (1.192, 5.106, -1.376), (1.192, 4.187, -1.306), (1.192, 3.232, -1.282), (1.192, 2.276, -1.306), (1.192, 1.357, -1.376), (1.192, 0.5103, -1.491), (1.192, -0.232, -1.645), (1.192, -0.8412, -1.834), (1.192, -1.294, -2.048), (1.192, -1.573, -2.281), (1.192, -1.667, -2.523), (1.192, -1.573, -2.765), (1.192, -1.294, -2.998), (1.192, -0.8412, -3.213), (1.192, -0.232, -3.401), (1.192, 0.5103, -3.555), (1.192, 1.357, -3.67), (1.192, 2.276, -3.741), (1.192, 3.232, -3.765), (1.192, 4.187, -3.741), (1.192, 5.106, -3.67), (1.192, 5.953, -3.555), (1.192, 6.695, -3.401), (1.192, 7.304, -3.213), (1.192, 7.757, -2.998), (1.192, 8.036, -2.765), (1.541, 8.13, -2.523), (1.541, 8.036, -2.281), (1.541, 7.757, -2.048), (1.541, 7.304, -1.834), (1.541, 6.695, -1.645), (1.541, 5.953, -1.491), (1.541, 5.106, -1.376), (1.541, 4.187, -1.306), (1.541, 3.232, -1.282), (1.541, 2.276, -1.306), (1.541, 1.357, -1.376), (1.541, 0.5103, -1.491), (1.541, -0.232, -1.645), (1.541, -0.8412, -1.834), (1.541, -1.294, -2.048), (1.541, -1.573, -2.281), (1.541, -1.667, -2.523), (1.541, -1.573, -2.765), (1.541, -1.294, -2.998), (1.541, -0.8412, -3.213), (1.541, -0.232, -3.401), (1.541, 0.5103, -3.555), (1.541, 1.357, -3.67), (1.541, 2.276, -3.741), (1.541, 3.232, -3.765), (1.541, 4.187, -3.741), (1.541, 5.106, -3.67), (1.541, 5.953, -3.555), (1.541, 6.695, -3.401), (1.541, 7.304, -3.213), (1.541, 7.757, -2.998), (1.541, 8.036, -2.765), (1.541, 6.65, -2.523), (1.541, 6.584, -2.354), (1.541, 6.389, -2.192), (1.541, 6.074, -2.042), (1.541, 5.648, -1.911), (1.541, 5.131, -1.803), (1.541, 4.54, -1.723), (1.541, 3.898, -1.674), (1.541, 3.232, -1.657), (1.541, 2.565, -1.674), (1.541, 1.924, -1.723), (1.541, 1.333, -1.803), (1.541, 0.8147, -1.911), (1.541, 0.3897, -2.042), (1.541, 0.0738, -2.192), (1.541, -0.1207, -2.354), (1.541, -0.1864, -2.523), (1.541, -0.1207, -2.692), (1.541, 0.0738, -2.855), (1.541, 0.3897, -3.005), (1.541, 0.8147, -3.136), (1.541, 1.333, -3.244), (1.541, 1.924, -3.324), (1.541, 2.565, -3.373), (1.541, 3.232, -3.39), (1.541, 3.898, -3.373), (1.541, 4.54, -3.324), (1.541, 5.131, -3.244), (1.541, 5.648, -3.136), (1.541, 6.074, -3.005), (1.541, 6.389, -2.855), (1.541, 6.584, -2.692), (1.834, 6.65, -2.523), (1.834, 6.584, -2.354), (1.834, 6.389, -2.192), (1.834, 6.074, -2.042), (1.834, 5.648, -1.911), (1.834, 5.131, -1.803), (1.834, 4.54, -1.723), (1.834, 3.898, -1.674), (1.834, 3.232, -1.657), (1.834, 2.565, -1.674), (1.834, 1.924, -1.723), (1.834, 1.333, -1.803), (1.834, 0.8147, -1.911), (1.834, 0.3897, -2.042), (1.834, 0.0738, -2.192), (1.834, -0.1207, -2.354), (1.834, -0.1864, -2.523), (1.834, -0.1207, -2.692), (1.834, 0.0738, -2.855), (1.834, 0.3897, -3.005), (1.834, 0.8147, -3.136), (1.834, 1.333, -3.244), (1.834, 1.924, -3.324), (1.834, 2.565, -3.373), (1.834, 3.232, -3.39), (1.834, 3.898, -3.373), (1.834, 4.54, -3.324), (1.834, 5.131, -3.244), (1.834, 5.648, -3.136), (1.834, 6.074, -3.005), (1.834, 6.389, -2.855), (1.834, 6.584, -2.692), (1.834, 5.76, -2.523), (1.834, 5.711, -2.398), (1.834, 5.567, -2.278), (1.834, 5.334, -2.167), (1.834, 5.019, -2.07), (1.834, 4.636, -1.991), (1.834, 4.199, -1.931), (1.834, 3.725, -1.895), (1.834, 3.232, -1.883), (1.834, 2.738, -1.895), (1.834, 2.264, -1.931), (1.834, 1.827, -1.991), (1.834, 1.444, -2.07), (1.834, 1.13, -2.167), (1.834, 0.8959, -2.278), (1.834, 0.752, -2.398), (1.834, 0.7034, -2.523), (1.834, 0.752, -2.648), (1.834, 0.8959, -2.768), (1.834, 1.13, -2.879), (1.834, 1.444, -2.976), (1.834, 1.827, -3.056), (1.834, 2.264, -3.115), (1.834, 2.738, -3.152), (1.834, 3.232, -3.164), (1.834, 3.725, -3.152), (1.834, 4.199, -3.115), (1.834, 4.636, -3.056), (1.834, 5.019, -2.976), (1.834, 5.334, -2.879), (1.834, 5.567, -2.768), (1.834, 5.711, -2.648), (1.541, 5.76, -2.523), (1.541, 5.711, -2.398), (1.541, 5.567, -2.278), (1.541, 5.334, -2.167), (1.541, 5.019, -2.07), (1.541, 4.636, -1.991), (1.541, 4.199, -1.931), (1.541, 3.725, -1.895), (1.541, 3.232, -1.883), (1.541, 2.738, -1.895), (1.541, 2.264, -1.931), (1.541, 1.827, -1.991), (1.541, 1.444, -2.07), (1.541, 1.13, -2.167), (1.541, 0.8959, -2.278), (1.541, 0.752, -2.398), (1.541, 0.7034, -2.523), (1.541, 0.752, -2.648), (1.541, 0.8959, -2.768), (1.541, 1.13, -2.879), (1.541, 1.444, -2.976), (1.541, 1.827, -3.056), (1.541, 2.264, -3.115), (1.541, 2.738, -3.152), (1.541, 3.232, -3.164), (1.541, 3.725, -3.152), (1.541, 4.199, -3.115), (1.541, 4.636, -3.056), (1.541, 5.019, -2.976), (1.541, 5.334, -2.879), (1.541, 5.567, -2.768), (1.541, 5.711, -2.648), (1.541, 5.537, -2.523), (1.541, 5.493, -2.409), (1.541, 5.362, -2.3), (1.541, 5.149, -2.199), (1.541, 4.862, -2.11), (1.541, 4.513, -2.037), (1.541, 4.114, -1.983), (1.541, 3.681, -1.95), (1.541, 3.232, -1.939), (1.541, 2.782, -1.95), (1.541, 2.349, -1.983), (1.541, 1.951, -2.037), (1.541, 1.601, -2.11), (1.541, 1.314, -2.199), (1.541, 1.101, -2.3), (1.541, 0.9701, -2.409), (1.541, 0.9258, -2.523), (1.541, 0.9701, -2.637), (1.541, 1.101, -2.747), (1.541, 1.314, -2.848), (1.541, 1.601, -2.937), (1.541, 1.951, -3.009), (1.541, 2.349, -3.063), (1.541, 2.782, -3.096), (1.541, 3.232, -3.108), (1.541, 3.681, -3.096), (1.541, 4.114, -3.063), (1.541, 4.513, -3.009), (1.541, 4.862, -2.936), (1.541, 5.149, -2.848), (1.541, 5.362, -2.747), (1.541, 5.493, -2.637), (1.541, 5.537, -2.523), (1.541, 5.493, -2.409), (1.541, 5.362, -2.3), (1.541, 5.149, -2.199), (1.541, 4.862, -2.11), (1.541, 4.513, -2.037), (1.541, 4.114, -1.983), (1.541, 3.681, -1.95), (1.541, 3.232, -1.939), (1.541, 2.782, -1.95), (1.541, 2.349, -1.983), (1.541, 1.951, -2.037), (1.541, 1.601, -2.11), (1.541, 1.314, -2.199), (1.541, 1.101, -2.3), (1.541, 0.9701, -2.409), (1.541, 0.9258, -2.523), (1.541, 0.9701, -2.637), (1.541, 1.101, -2.747), (1.541, 1.314, -2.848), (1.541, 1.601, -2.937), (1.541, 1.951, -3.009), (1.541, 2.349, -3.063), (1.541, 2.782, -3.096), (1.541, 3.232, -3.108), (1.541, 3.681, -3.096), (1.541, 4.114, -3.063), (1.541, 4.513, -3.009), (1.541, 4.862, -2.936), (1.541, 5.149, -2.848), (1.541, 5.362, -2.747), (1.541, 5.493, -2.637), (1.879, 5.537, -2.523), (1.879, 5.493, -2.409), (1.879, 5.362, -2.3), (1.879, 5.149, -2.199), (1.879, 4.862, -2.11), (1.879, 4.513, -2.037), (1.879, 4.114, -1.983), (1.879, 3.681, -1.95), (1.879, 3.232, -1.939), (1.879, 2.782, -1.95), (1.879, 2.349, -1.983), (1.879, 1.951, -2.037), (1.879, 1.601, -2.11), (1.879, 1.314, -2.199), (1.879, 1.101, -2.3), (1.879, 0.9701, -2.409), (1.879, 0.9258, -2.523), (1.879, 0.9701, -2.637), (1.879, 1.101, -2.747), (1.879, 1.314, -2.848), (1.879, 1.601, -2.937), (1.879, 1.951, -3.009), (1.879, 2.349, -3.063), (1.879, 2.782, -3.096), (1.879, 3.232, -3.108), (1.879, 3.681, -3.096), (1.879, 4.114, -3.063), (1.879, 4.513, -3.009), (1.879, 4.862, -2.936), (1.879, 5.149, -2.848), (1.879, 5.362, -2.747), (1.879, 5.493, -2.637), (1.192, 8.13, -2.523), (1.192, 8.036, -2.281), (1.192, 7.757, -2.048), (1.192, 7.304, -1.834), (1.192, 6.695, -1.645), (1.192, 5.953, -1.491), (1.192, 5.106, -1.376), (1.192, 4.187, -1.306), (1.192, 3.232, -1.282), (1.192, 2.276, -1.306), (1.192, 1.357, -1.376), (1.192, 0.5103, -1.491), (1.192, -0.232, -1.645), (1.192, -0.8412, -1.834), (1.192, -1.294, -2.048), (1.192, -1.573, -2.281), (1.192, -1.667, -2.523), (1.192, -1.573, -2.765), (1.192, -1.294, -2.998), (1.192, -0.8412, -3.213), (1.192, -0.232, -3.401), (1.192, 0.5103, -3.555), (1.192, 1.357, -3.67), (1.192, 2.276, -3.741), (1.192, 3.232, -3.765), (1.192, 4.187, -3.741), (1.192, 5.106, -3.67), (1.192, 5.953, -3.555), (1.192, 6.695, -3.401), (1.192, 7.304, -3.213), (1.192, 7.757, -2.998), (1.192, 8.036, -2.765), (1.541, 8.13, -2.523), (1.541, 8.036, -2.281), (1.541, 7.757, -2.048), (1.541, 7.304, -1.834), (1.541, 6.695, -1.645), (1.541, 5.953, -1.491), (1.541, 5.106, -1.376), (1.541, 4.187, -1.306), (1.541, 3.232, -1.282), (1.541, 2.276, -1.306), (1.541, 1.357, -1.376), (1.541, 0.5103, -1.491), (1.541, -0.232, -1.645), (1.541, -0.8412, -1.834), (1.541, -1.294, -2.048), (1.541, -1.573, -2.281), (1.541, -1.667, -2.523), (1.541, -1.573, -2.765), (1.541, -1.294, -2.998), (1.541, -0.8412, -3.213), (1.541, -0.232, -3.401), (1.541, 0.5103, -3.555), (1.541, 1.357, -3.67), (1.541, 2.276, -3.741), (1.541, 3.232, -3.765), (1.541, 4.187, -3.741), (1.541, 5.106, -3.67), (1.541, 5.953, -3.555), (1.541, 6.695, -3.401), (1.541, 7.304, -3.213), (1.541, 7.757, -2.998), (1.541, 8.036, -2.765), (1.541, 6.65, -2.523), (1.541, 6.584, -2.354), (1.541, 6.389, -2.192), (1.541, 6.074, -2.042), (1.541, 5.648, -1.911), (1.541, 5.131, -1.803), (1.541, 4.54, -1.723), (1.541, 3.898, -1.674), (1.541, 3.232, -1.657), (1.541, 2.565, -1.674), (1.541, 1.924, -1.723), (1.541, 1.333, -1.803), (1.541, 0.8147, -1.911), (1.541, 0.3897, -2.042), (1.541, 0.0738, -2.192), (1.541, -0.1207, -2.354), (1.541, -0.1864, -2.523), (1.541, -0.1207, -2.692), (1.541, 0.0738, -2.855), (1.541, 0.3897, -3.005), (1.541, 0.8147, -3.136), (1.541, 1.333, -3.244), (1.541, 1.924, -3.324), (1.541, 2.565, -3.373), (1.541, 3.232, -3.39), (1.541, 3.898, -3.373), (1.541, 4.54, -3.324), (1.541, 5.131, -3.244), (1.541, 5.648, -3.136), (1.541, 6.074, -3.005), (1.541, 6.389, -2.855), (1.541, 6.584, -2.692), (1.834, 6.65, -2.523), (1.834, 6.584, -2.354), (1.834, 6.389, -2.192), (1.834, 6.074, -2.042), (1.834, 5.648, -1.911), (1.834, 5.131, -1.803), (1.834, 4.54, -1.723), (1.834, 3.898, -1.674), (1.834, 3.232, -1.657), (1.834, 2.565, -1.674), (1.834, 1.924, -1.723), (1.834, 1.333, -1.803), (1.834, 0.8147, -1.911), (1.834, 0.3897, -2.042), (1.834, 0.0738, -2.192), (1.834, -0.1207, -2.354), (1.834, -0.1864, -2.523), (1.834, -0.1207, -2.692), (1.834, 0.0738, -2.855), (1.834, 0.3897, -3.005), (1.834, 0.8147, -3.136), (1.834, 1.333, -3.244), (1.834, 1.924, -3.324), (1.834, 2.565, -3.373), (1.834, 3.232, -3.39), (1.834, 3.898, -3.373), (1.834, 4.54, -3.324), (1.834, 5.131, -3.244), (1.834, 5.648, -3.136), (1.834, 6.074, -3.005), (1.834, 6.389, -2.855), (1.834, 6.584, -2.692), (1.834, 5.76, -2.523), (1.834, 5.711, -2.398), (1.834, 5.567, -2.278), (1.834, 5.334, -2.167), (1.834, 5.019, -2.07), (1.834, 4.636, -1.991), (1.834, 4.199, -1.931), (1.834, 3.725, -1.895), (1.834, 3.232, -1.883), (1.834, 2.738, -1.895), (1.834, 2.264, -1.931), (1.834, 1.827, -1.991), (1.834, 1.444, -2.07), (1.834, 1.13, -2.167), (1.834, 0.8959, -2.278), (1.834, 0.752, -2.398), (1.834, 0.7034, -2.523), (1.834, 0.752, -2.648), (1.834, 0.8959, -2.768), (1.834, 1.13, -2.879), (1.834, 1.444, -2.976), (1.834, 1.827, -3.056), (1.834, 2.264, -3.115), (1.834, 2.738, -3.152), (1.834, 3.232, -3.164), (1.834, 3.725, -3.152), (1.834, 4.199, -3.115), (1.834, 4.636, -3.056), (1.834, 5.019, -2.976), (1.834, 5.334, -2.879), (1.834, 5.567, -2.768), (1.834, 5.711, -2.648), (1.541, 5.76, -2.523), (1.541, 5.711, -2.398), (1.541, 5.567, -2.278), (1.541, 5.334, -2.167), (1.541, 5.019, -2.07), (1.541, 4.636, -1.991), (1.541, 4.199, -1.931), (1.541, 3.725, -1.895), (1.541, 3.232, -1.883), (1.541, 2.738, -1.895), (1.541, 2.264, -1.931), (1.541, 1.827, -1.991), (1.541, 1.444, -2.07), (1.541, 1.13, -2.167), (1.541, 0.8959, -2.278), (1.541, 0.752, -2.398), (1.541, 0.7034, -2.523), (1.541, 0.752, -2.648), (1.541, 0.8959, -2.768), (1.541, 1.13, -2.879), (1.541, 1.444, -2.976), (1.541, 1.827, -3.056), (1.541, 2.264, -3.115), (1.541, 2.738, -3.152), (1.541, 3.232, -3.164), (1.541, 3.725, -3.152), (1.541, 4.199, -3.115), (1.541, 4.636, -3.056), (1.541, 5.019, -2.976), (1.541, 5.334, -2.879), (1.541, 5.567, -2.768), (1.541, 5.711, -2.648), (1.541, 5.537, -2.523), (1.541, 5.493, -2.409), (1.541, 5.362, -2.3), (1.541, 5.149, -2.199), (1.541, 4.862, -2.11), (1.541, 4.513, -2.037), (1.541, 4.114, -1.983), (1.541, 3.681, -1.95), (1.541, 3.232, -1.939), (1.541, 2.782, -1.95), (1.541, 2.349, -1.983), (1.541, 1.951, -2.037), (1.541, 1.601, -2.11), (1.541, 1.314, -2.199), (1.541, 1.101, -2.3), (1.541, 0.9701, -2.409), (1.541, 0.9258, -2.523), (1.541, 0.9701, -2.637), (1.541, 1.101, -2.747), (1.541, 1.314, -2.848), (1.541, 1.601, -2.937), (1.541, 1.951, -3.009), (1.541, 2.349, -3.063), (1.541, 2.782, -3.096), (1.541, 3.232, -3.108), (1.541, 3.681, -3.096), (1.541, 4.114, -3.063), (1.541, 4.513, -3.009), (1.541, 4.862, -2.936), (1.541, 5.149, -2.848), (1.541, 5.362, -2.747), (1.541, 5.493, -2.637), (1.541, 5.537, -2.523), (1.541, 5.493, -2.409), (1.541, 5.362, -2.3), (1.541, 5.149, -2.199), (1.541, 4.862, -2.11), (1.541, 4.513, -2.037), (1.541, 4.114, -1.983), (1.541, 3.681, -1.95), (1.541, 3.232, -1.939), (1.541, 2.782, -1.95), (1.541, 2.349, -1.983), (1.541, 1.951, -2.037), (1.541, 1.601, -2.11), (1.541, 1.314, -2.199), (1.541, 1.101, -2.3), (1.541, 0.9701, -2.409), (1.541, 0.9258, -2.523), (1.541, 0.9701, -2.637), (1.541, 1.101, -2.747), (1.541, 1.314, -2.848), (1.541, 1.601, -2.937), (1.541, 1.951, -3.009), (1.541, 2.349, -3.063), (1.541, 2.782, -3.096), (1.541, 3.232, -3.108), (1.541, 3.681, -3.096), (1.541, 4.114, -3.063), (1.541, 4.513, -3.009), (1.541, 4.862, -2.936), (1.541, 5.149, -2.848), (1.541, 5.362, -2.747), (1.541, 5.493, -2.637), (1.879, 5.537, -2.523), (1.879, 5.493, -2.409), (1.879, 5.362, -2.3), (1.879, 5.149, -2.199), (1.879, 4.862, -2.11), (1.879, 4.513, -2.037), (1.879, 4.114, -1.983), (1.879, 3.681, -1.95), (1.879, 3.232, -1.939), (1.879, 2.782, -1.95), (1.879, 2.349, -1.983), (1.879, 1.951, -2.037), (1.879, 1.601, -2.11), (1.879, 1.314, -2.199), (1.879, 1.101, -2.3), (1.879, 0.9701, -2.409), (1.879, 0.9258, -2.523), (1.879, 0.9701, -2.637), (1.879, 1.101, -2.747), (1.879, 1.314, -2.848), (1.879, 1.601, -2.937), (1.879, 1.951, -3.009), (1.879, 2.349, -3.063), (1.879, 2.782, -3.096), (1.879, 3.232, -3.108), (1.879, 3.681, -3.096), (1.879, 4.114, -3.063), (1.879, 4.513, -3.009), (1.879, 4.862, -2.936), (1.879, 5.149, -2.848), (1.879, 5.362, -2.747), (1.879, 5.493, -2.637), (1.163, 8.13, -2.523), (1.163, 8.036, -2.281), (1.163, 7.757, -2.048), (1.163, 7.304, -1.834), (1.163, 6.695, -1.645), (1.163, 5.953, -1.491), (1.163, 5.106, -1.376), (1.163, 4.187, -1.306), (1.163, 3.232, -1.282), (1.163, 2.276, -1.306), (1.163, 1.357, -1.376), (1.163, 0.5103, -1.491), (1.163, -0.232, -1.645), (1.163, -0.8412, -1.834), (1.163, -1.294, -2.048), (1.163, -1.573, -2.281), (1.163, -1.667, -2.523), (1.163, -1.573, -2.765), (1.163, -1.294, -2.998), (1.163, -0.8412, -3.213), (1.163, -0.232, -3.401), (1.163, 0.5103, -3.555), (1.163, 1.357, -3.67), (1.163, 2.276, -3.741), (1.163, 3.232, -3.765), (1.163, 4.187, -3.741), (1.163, 5.106, -3.67), (1.163, 5.953, -3.555), (1.163, 6.695, -3.401), (1.163, 7.304, -3.213), (1.163, 7.757, -2.998), (1.163, 8.036, -2.765), (1.541, 8.13, -2.523), (1.541, 8.036, -2.281), (1.541, 7.757, -2.048), (1.541, 7.304, -1.834), (1.541, 6.695, -1.645), (1.541, 5.953, -1.491), (1.541, 5.106, -1.376), (1.541, 4.187, -1.306), (1.541, 3.232, -1.282), (1.541, 2.276, -1.306), (1.541, 1.357, -1.376), (1.541, 0.5103, -1.491), (1.541, -0.232, -1.645), (1.541, -0.8412, -1.834), (1.541, -1.294, -2.048), (1.541, -1.573, -2.281), (1.541, -1.667, -2.523), (1.541, -1.573, -2.765), (1.541, -1.294, -2.998), (1.541, -0.8412, -3.213), (1.541, -0.232, -3.401), (1.541, 0.5103, -3.555), (1.541, 1.357, -3.67), (1.541, 2.276, -3.741), (1.541, 3.232, -3.765), (1.541, 4.187, -3.741), (1.541, 5.106, -3.67), (1.541, 5.953, -3.555), (1.541, 6.695, -3.401), (1.541, 7.304, -3.213), (1.541, 7.757, -2.998), (1.541, 8.036, -2.765), (1.541, 6.65, -2.523), (1.541, 6.584, -2.354), (1.541, 6.389, -2.192), (1.541, 6.074, -2.042), (1.541, 5.648, -1.911), (1.541, 5.131, -1.803), (1.541, 4.54, -1.723), (1.541, 3.898, -1.674), (1.541, 3.232, -1.657), (1.541, 2.565, -1.674), (1.541, 3.232, -3.39), (1.541, 3.898, -3.373), (1.541, 4.54, -3.324), (1.541, 5.131, -3.244), (1.541, 5.648, -3.136), (1.541, 6.074, -3.005), (1.541, 6.389, -2.855), (1.541, 6.584, -2.692), (1.834, 6.65, -2.523), (1.834, 6.584, -2.354), (1.834, 6.389, -2.192), (1.834, 6.074, -2.042), (1.834, 5.648, -1.911), (1.834, 5.131, -1.803), (1.834, 4.54, -1.723), (1.834, 3.898, -1.674), (1.834, 3.232, -1.657), (1.834, 2.565, -1.674), (1.834, 1.924, -1.723), (1.834, 1.333, -1.803), (1.834, 0.8147, -1.911), (1.834, 0.3897, -2.042), (1.834, 0.0738, -2.192), (1.834, -0.1207, -2.354), (1.834, -0.1864, -2.523), (1.834, -0.1207, -2.692), (1.834, 0.0738, -2.855), (1.834, 0.3897, -3.005), (1.834, 0.8147, -3.136), (1.834, 1.333, -3.244), (1.834, 1.924, -3.324), (1.834, 2.565, -3.373), (1.834, 3.232, -3.39), (1.834, 3.898, -3.373), (1.834, 4.54, -3.324), (1.834, 5.131, -3.244), (1.834, 5.648, -3.136), (1.834, 6.074, -3.005), (1.834, 6.389, -2.855), (1.834, 6.584, -2.692), (1.834, 5.76, -2.523), (1.834, 5.711, -2.398), (1.834, 5.567, -2.278), (1.834, 5.334, -2.167), (1.834, 5.019, -2.07), (1.834, 4.636, -1.991), (1.834, 4.199, -1.931), (1.834, 3.725, -1.895), (1.834, 3.232, -1.883), (1.834, 2.738, -1.895), (1.834, 2.264, -1.931), (1.834, 1.827, -1.991), (1.834, 1.444, -2.07), (1.834, 1.13, -2.167), (1.834, 0.8959, -2.278), (1.834, 0.752, -2.398), (1.834, 0.7034, -2.523), (1.834, 0.752, -2.648), (1.834, 0.8959, -2.768), (1.834, 1.13, -2.879), (1.834, 1.444, -2.976), (1.834, 1.827, -3.056), (1.834, 2.264, -3.115), (1.834, 2.738, -3.152), (1.834, 3.232, -3.164), (1.834, 3.725, -3.152), (1.834, 4.199, -3.115), (1.834, 4.636, -3.056), (1.834, 5.019, -2.976), (1.834, 5.334, -2.879), (1.834, 5.567, -2.768), (1.834, 5.711, -2.648), (1.541, 2.264, -1.931), (1.541, 2.738, -3.152), (1.541, 2.782, -1.95), (1.541, 3.232, -3.108), (1.879, 5.537, -2.523), (1.879, 5.493, -2.409), (1.879, 5.362, -2.3), (1.879, 5.149, -2.199), (1.879, 4.862, -2.11), (1.879, 4.513, -2.037), (1.879, 4.114, -1.983), (1.879, 3.681, -1.95), (1.879, 3.232, -1.939), (1.879, 2.782, -1.95), (1.879, 2.349, -1.983), (1.879, 1.951, -2.037), (1.879, 1.601, -2.11), (1.879, 1.314, -2.199), (1.879, 1.101, -2.3), (1.879, 0.9701, -2.409), (1.879, 0.9258, -2.523), (1.879, 0.9701, -2.637), (1.879, 1.101, -2.747), (1.879, 1.314, -2.848), (1.879, 1.601, -2.937), (1.879, 1.951, -3.009), (1.879, 2.349, -3.063), (1.879, 2.782, -3.096), (1.879, 3.232, -3.108), (1.879, 3.681, -3.096), (1.879, 4.114, -3.063), (1.879, 4.513, -3.009), (1.879, 4.862, -2.936), (1.879, 5.149, -2.848), (1.879, 5.362, -2.747), (1.879, 5.493, -2.637)], [(700, 722), (713, 723), (735, 724), (725, 750), (1458, 1480), (1471, 1481), (1493, 1482), (1483, 1508)], [(29, 30, 62, 61), (25, 26, 58, 57), (21, 22, 54, 53), (17, 18, 50, 49), (1, 2, 34, 33), (13, 14, 46, 45), (9, 10, 42, 41), (5, 6, 38, 37), (30, 31, 63, 62), (26, 27, 59, 58), (22, 23, 55, 54), (18, 19, 51, 50), (6, 7, 39, 38), (2, 3, 35, 34), (14, 15, 47, 46), (10, 11, 43, 42), (31, 0, 32, 63), (27, 28, 60, 59), (23, 24, 56, 55), (19, 20, 52, 51), (11, 12, 44, 43), (7, 8, 40, 39), (3, 4, 36, 35), (15, 16, 48, 47), (28, 29, 61, 60), (24, 25, 57, 56), (20, 21, 53, 52), (16, 17, 49, 48), (12, 13, 45, 44), (8, 9, 41, 40), (4, 5, 37, 36), (0, 1, 33, 32), (61, 62, 94, 93), (57, 58, 90, 89), (53, 54, 86, 85), (49, 50, 82, 81), (41, 42, 74, 73), (37, 38, 70, 69), (33, 34, 66, 65), (45, 46, 78, 77), (62, 63, 95, 94), (58, 59, 91, 90), (54, 55, 87, 86), (50, 51, 83, 82), (46, 47, 79, 78), (42, 43, 75, 74), (38, 39, 71, 70), (34, 35, 67, 66), (63, 32, 64, 95), (59, 60, 92, 91), (55, 56, 88, 87), (51, 52, 84, 83), (47, 48, 80, 79), (43, 44, 76, 75), (39, 40, 72, 71), (35, 36, 68, 67), (60, 61, 93, 92), (56, 57, 89, 88), (52, 53, 85, 84), (48, 49, 81, 80), (36, 37, 69, 68), (32, 33, 65, 64), (44, 45, 77, 76), (40, 41, 73, 72), (93, 94, 126, 125), (89, 90, 122, 121), (85, 86, 118, 117), (81, 82, 114, 113), (69, 70, 102, 101), (65, 66, 98, 97), (77, 78, 110, 109), (73, 74, 106, 105), (94, 95, 127, 126), (90, 91, 123, 122), (86, 87, 119, 118), (82, 83, 115, 114), (74, 75, 107, 106), (70, 71, 103, 102), (66, 67, 99, 98), (78, 79, 111, 110), (95, 64, 96, 127), (91, 92, 124, 123), (87, 88, 120, 119), (83, 84, 116, 115), (79, 80, 112, 111), (75, 76, 108, 107), (71, 72, 104, 103), (67, 68, 100, 99), (92, 93, 125, 124), (88, 89, 121, 120), (84, 85, 117, 116), (80, 81, 113, 112), (64, 65, 97, 96), (76, 77, 109, 108), (72, 73, 105, 104), (68, 69, 101, 100), (125, 126, 158, 157), (121, 122, 154, 153), (117, 118, 150, 149), (113, 114, 146, 145), (97, 98, 130, 129), (109, 110, 142, 141), (105, 106, 138, 137), (101, 102, 134, 133), (126, 127, 159, 158), (122, 123, 155, 154), (118, 119, 151, 150), (114, 115, 147, 146), (102, 103, 135, 134), (98, 99, 131, 130), (110, 111, 143, 142), (106, 107, 139, 138), (127, 96, 128, 159), (123, 124, 156, 155), (119, 120, 152, 151), (115, 116, 148, 147), (107, 108, 140, 139), (103, 104, 136, 135), (99, 100, 132, 131), (111, 112, 144, 143), (124, 125, 157, 156), (120, 121, 153, 152), (116, 117, 149, 148), (112, 113, 145, 144), (108, 109, 141, 140), (104, 105, 137, 136), (100, 101, 133, 132), (96, 97, 129, 128), (157, 158, 190, 189), (153, 154, 186, 185), (149, 150, 182, 181), (145, 146, 178, 177), (141, 142, 174, 173), (137, 138, 170, 169), (133, 134, 166, 165), (129, 130, 162, 161), (158, 159, 191, 190), (154, 155, 187, 186), (150, 151, 183, 182), (146, 147, 179, 178), (130, 131, 163, 162), (142, 143, 175, 174), (138, 139, 171, 170), (134, 135, 167, 166), (159, 128, 160, 191), (155, 156, 188, 187), (151, 152, 184, 183), (147, 148, 180, 179), (135, 136, 168, 167), (131, 132, 164, 163), (143, 144, 176, 175), (139, 140, 172, 171), (156, 157, 189, 188), (152, 153, 185, 184), (148, 149, 181, 180), (144, 145, 177, 176), (140, 141, 173, 172), (136, 137, 169, 168), (132, 133, 165, 164), (128, 129, 161, 160), (189, 190, 222, 221), (185, 186, 218, 217), (181, 182, 214, 213), (177, 178, 210, 209), (173, 174, 206, 205), (169, 170, 202, 201), (165, 166, 198, 197), (161, 162, 194, 193), (190, 191, 223, 222), (186, 187, 219, 218), (182, 183, 215, 214), (178, 179, 211, 210), (174, 175, 207, 206), (170, 171, 203, 202), (166, 167, 199, 198), (162, 163, 195, 194), (191, 160, 192, 223), (187, 188, 220, 219), (183, 184, 216, 215), (179, 180, 212, 211), (163, 164, 196, 195), (175, 176, 208, 207), (171, 172, 204, 203), (167, 168, 200, 199), (188, 189, 221, 220), (184, 185, 217, 216), (180, 181, 213, 212), (176, 177, 209, 208), (168, 169, 201, 200), (164, 165, 197, 196), (160, 161, 193, 192), (172, 173, 205, 204), (221, 222, 254, 253), (217, 218, 250, 249), (213, 214, 246, 245), (209, 210, 242, 241), (201, 202, 234, 233), (197, 198, 230, 229), (193, 194, 226, 225), (205, 206, 238, 237), (222, 223, 255, 254), (218, 219, 251, 250), (214, 215, 247, 246), (210, 211, 243, 242), (206, 207, 239, 238), (202, 203, 235, 234), (198, 199, 231, 230), (194, 195, 227, 226), (223, 192, 224, 255), (219, 220, 252, 251), (215, 216, 248, 247), (211, 212, 244, 243), (207, 208, 240, 239), (203, 204, 236, 235), (199, 200, 232, 231), (195, 196, 228, 227), (220, 221, 253, 252), (216, 217, 249, 248), (212, 213, 245, 244), (208, 209, 241, 240), (196, 197, 229, 228), (192, 193, 225, 224), (204, 205, 237, 236), (200, 201, 233, 232), (253, 254, 286, 285), (249, 250, 282, 281), (245, 246, 278, 277), (241, 242, 274, 273), (229, 230, 262, 261), (225, 226, 258, 257), (237, 238, 270, 269), (233, 234, 266, 265), (254, 255, 287, 286), (250, 251, 283, 282), (246, 247, 279, 278), (242, 243, 275, 274), (234, 235, 267, 266), (230, 231, 263, 262), (226, 227, 259, 258), (238, 239, 271, 270), (255, 224, 256, 287), (251, 252, 284, 283), (247, 248, 280, 279), (243, 244, 276, 275), (239, 240, 272, 271), (235, 236, 268, 267), (231, 232, 264, 263), (227, 228, 260, 259), (252, 253, 285, 284), (248, 249, 281, 280), (244, 245, 277, 276), (240, 241, 273, 272), (224, 225, 257, 256), (236, 237, 269, 268), (232, 233, 265, 264), (228, 229, 261, 260), (257, 258, 259, 260, 261, 262, 263, 264, 265, 266, 267, 268, 269, 270, 271, 272, 273, 274, 275, 276, 277, 278, 279, 280, 281, 282, 283, 284, 285, 286, 287, 256), (317, 318, 350, 349), (313, 314, 346, 345), (309, 310, 342, 341), (305, 306, 338, 337), (289, 290, 322, 321), (301, 302, 334, 333), (297, 298, 330, 329), (293, 294, 326, 325), (318, 319, 351, 350), (314, 315, 347, 346), (310, 311, 343, 342), (306, 307, 339, 338), (294, 295, 327, 326), (290, 291, 323, 322), (302, 303, 335, 334), (298, 299, 331, 330), (319, 288, 320, 351), (315, 316, 348, 347), (311, 312, 344, 343), (307, 308, 340, 339), (299, 300, 332, 331), (295, 296, 328, 327), (291, 292, 324, 323), (303, 304, 336, 335), (316, 317, 349, 348), (312, 313, 345, 344), (308, 309, 341, 340), (304, 305, 337, 336), (300, 301, 333, 332), (296, 297, 329, 328), (292, 293, 325, 324), (288, 289, 321, 320), (349, 350, 382, 381), (345, 346, 378, 377), (341, 342, 374, 373), (337, 338, 370, 369), (329, 330, 362, 361), (325, 326, 358, 357), (321, 322, 354, 353), (333, 334, 366, 365), (350, 351, 383, 382), (346, 347, 379, 378), (342, 343, 375, 374), (338, 339, 371, 370), (334, 335, 367, 366), (330, 331, 363, 362), (326, 327, 359, 358), (322, 323, 355, 354), (351, 320, 352, 383), (347, 348, 380, 379), (343, 344, 376, 375), (339, 340, 372, 371), (335, 336, 368, 367), (331, 332, 364, 363), (327, 328, 360, 359), (323, 324, 356, 355), (348, 349, 381, 380), (344, 345, 377, 376), (340, 341, 373, 372), (336, 337, 369, 368), (324, 325, 357, 356), (320, 321, 353, 352), (332, 333, 365, 364), (328, 329, 361, 360), (381, 382, 414, 413), (377, 378, 410, 409), (373, 374, 406, 405), (369, 370, 402, 401), (357, 358, 390, 389), (353, 354, 386, 385), (365, 366, 398, 397), (361, 362, 394, 393), (382, 383, 415, 414), (378, 379, 411, 410), (374, 375, 407, 406), (370, 371, 403, 402), (362, 363, 395, 394), (358, 359, 391, 390), (354, 355, 387, 386), (366, 367, 399, 398), (383, 352, 384, 415), (379, 380, 412, 411), (375, 376, 408, 407), (371, 372, 404, 403), (367, 368, 400, 399), (363, 364, 396, 395), (359, 360, 392, 391), (355, 356, 388, 387), (380, 381, 413, 412), (376, 377, 409, 408), (372, 373, 405, 404), (368, 369, 401, 400), (352, 353, 385, 384), (364, 365, 397, 396), (360, 361, 393, 392), (356, 357, 389, 388), (413, 414, 446, 445), (409, 410, 442, 441), (405, 406, 438, 437), (401, 402, 434, 433), (385, 386, 418, 417), (397, 398, 430, 429), (393, 394, 426, 425), (389, 390, 422, 421), (414, 415, 447, 446), (410, 411, 443, 442), (406, 407, 439, 438), (402, 403, 435, 434), (390, 391, 423, 422), (386, 387, 419, 418), (398, 399, 431, 430), (394, 395, 427, 426), (415, 384, 416, 447), (411, 412, 444, 443), (407, 408, 440, 439), (403, 404, 436, 435), (395, 396, 428, 427), (391, 392, 424, 423), (387, 388, 420, 419), (399, 400, 432, 431), (412, 413, 445, 444), (408, 409, 441, 440), (404, 405, 437, 436), (400, 401, 433, 432), (396, 397, 429, 428), (392, 393, 425, 424), (388, 389, 421, 420), (384, 385, 417, 416), (445, 446, 478, 477), (441, 442, 474, 473), (437, 438, 470, 469), (433, 434, 466, 465), (429, 430, 462, 461), (425, 426, 458, 457), (421, 422, 454, 453), (417, 418, 450, 449), (446, 447, 479, 478), (442, 443, 475, 474), (438, 439, 471, 470), (434, 435, 467, 466), (418, 419, 451, 450), (430, 431, 463, 462), (426, 427, 459, 458), (422, 423, 455, 454), (447, 416, 448, 479), (443, 444, 476, 475), (439, 440, 472, 471), (435, 436, 468, 467), (423, 424, 456, 455), (419, 420, 452, 451), (431, 432, 464, 463), (427, 428, 460, 459), (444, 445, 477, 476), (440, 441, 473, 472), (436, 437, 469, 468), (432, 433, 465, 464), (428, 429, 461, 460), (424, 425, 457, 456), (420, 421, 453, 452), (416, 417, 449, 448), (477, 478, 510, 509), (473, 474, 506, 505), (469, 470, 502, 501), (465, 466, 498, 497), (461, 462, 494, 493), (457, 458, 490, 489), (453, 454, 486, 485), (449, 450, 482, 481), (478, 479, 511, 510), (474, 475, 507, 506), (470, 471, 503, 502), (466, 467, 499, 498), (462, 463, 495, 494), (458, 459, 491, 490), (454, 455, 487, 486), (450, 451, 483, 482), (479, 448, 480, 511), (475, 476, 508, 507), (471, 472, 504, 503), (467, 468, 500, 499), (451, 452, 484, 483), (463, 464, 496, 495), (459, 460, 492, 491), (455, 456, 488, 487), (476, 477, 509, 508), (472, 473, 505, 504), (468, 469, 501, 500), (464, 465, 497, 496), (456, 457, 489, 488), (452, 453, 485, 484), (448, 449, 481, 480), (460, 461, 493, 492), (509, 510, 542, 541), (505, 506, 538, 537), (501, 502, 534, 533), (497, 498, 530, 529), (489, 490, 522, 521), (485, 486, 518, 517), (481, 482, 514, 513), (493, 494, 526, 525), (510, 511, 543, 542), (506, 507, 539, 538), (502, 503, 535, 534), (498, 499, 531, 530), (494, 495, 527, 526), (490, 491, 523, 522), (486, 487, 519, 518), (482, 483, 515, 514), (511, 480, 512, 543), (507, 508, 540, 539), (503, 504, 536, 535), (499, 500, 532, 531), (495, 496, 528, 527), (491, 492, 524, 523), (487, 488, 520, 519), (483, 484, 516, 515), (508, 509, 541, 540), (504, 505, 537, 536), (500, 501, 533, 532), (496, 497, 529, 528), (484, 485, 517, 516), (480, 481, 513, 512), (492, 493, 525, 524), (488, 489, 521, 520), (541, 542, 574, 573), (537, 538, 570, 569), (533, 534, 566, 565), (529, 530, 562, 561), (517, 518, 550, 549), (513, 514, 546, 545), (525, 526, 558, 557), (521, 522, 554, 553), (542, 543, 575, 574), (538, 539, 571, 570), (534, 535, 567, 566), (530, 531, 563, 562), (522, 523, 555, 554), (518, 519, 551, 550), (514, 515, 547, 546), (526, 527, 559, 558), (543, 512, 544, 575), (539, 540, 572, 571), (535, 536, 568, 567), (531, 532, 564, 563), (527, 528, 560, 559), (523, 524, 556, 555), (519, 520, 552, 551), (515, 516, 548, 547), (540, 541, 573, 572), (536, 537, 569, 568), (532, 533, 565, 564), (528, 529, 561, 560), (512, 513, 545, 544), (524, 525, 557, 556), (520, 521, 553, 552), (516, 517, 549, 548), (545, 546, 547, 548, 549, 550, 551, 552, 553, 554, 555, 556, 557, 558, 559, 560, 561, 562, 563, 564, 565, 566, 567, 568, 569, 570, 571, 572, 573, 574, 575, 544), (289, 288, 319, 318, 317, 316, 315, 314, 313, 312, 311, 310, 309, 308, 307, 306, 305, 304, 303, 302, 301, 300, 299, 298, 297, 296, 295, 294, 293, 292, 291, 290), (605, 606, 638, 637), (601, 602, 634, 633), (597, 598, 630, 629), (593, 594, 626, 625), (577, 578, 610, 609), (589, 590, 622, 621), (585, 586, 618, 617), (581, 582, 614, 613), (606, 607, 639, 638), (602, 603, 635, 634), (598, 599, 631, 630), (594, 595, 627, 626), (582, 583, 615, 614), (578, 579, 611, 610), (590, 591, 623, 622), (586, 587, 619, 618), (607, 576, 608, 639), (603, 604, 636, 635), (599, 600, 632, 631), (595, 596, 628, 627), (587, 588, 620, 619), (583, 584, 616, 615), (579, 580, 612, 611), (591, 592, 624, 623), (604, 605, 637, 636), (600, 601, 633, 632), (596, 597, 629, 628), (592, 593, 625, 624), (588, 589, 621, 620), (584, 585, 617, 616), (580, 581, 613, 612), (576, 577, 609, 608), (637, 638, 656, 655), (633, 634, 652, 651), (613, 614, 646, 645), (609, 610, 642, 641), (638, 639, 657, 656), (634, 635, 653, 652), (614, 615, 647, 646), (610, 611, 643, 642), (639, 608, 640, 657), (635, 636, 654, 653), (615, 616, 648, 647), (611, 612, 644, 643), (636, 637, 655, 654), (632, 633, 651, 650), (612, 613, 645, 644), (608, 609, 641, 640), (616, 617, 649, 648), (655, 656, 688, 687), (651, 652, 684, 683), (645, 646, 664, 663), (641, 642, 660, 659), (656, 657, 689, 688), (652, 653, 685, 684), (646, 647, 665, 664), (642, 643, 661, 660), (657, 640, 658, 689), (653, 654, 686, 685), (647, 648, 666, 665), (643, 644, 662, 661), (654, 655, 687, 686), (650, 651, 683, 682), (640, 641, 659, 658), (648, 649, 667, 666), (644, 645, 663, 662), (687, 688, 720, 719), (683, 684, 716, 715), (679, 680, 712, 711), (675, 676, 708, 707), (659, 660, 692, 691), (671, 672, 704, 703), (667, 668, 700, 699), (663, 664, 696, 695), (688, 689, 721, 720), (684, 685, 717, 716), (680, 681, 713, 712), (676, 677, 709, 708), (664, 665, 697, 696), (660, 661, 693, 692), (672, 673, 705, 704), (668, 669, 701, 700), (689, 658, 690, 721), (685, 686, 718, 717), (681, 682, 714, 713), (677, 678, 710, 709), (669, 670, 702, 701), (665, 666, 698, 697), (661, 662, 694, 693), (673, 674, 706, 705), (686, 687, 719, 718), (682, 683, 715, 714), (678, 679, 711, 710), (674, 675, 707, 706), (670, 671, 703, 702), (666, 667, 699, 698), (662, 663, 695, 694), (658, 659, 691, 690), (727, 728, 729, 730, 731, 732, 733, 734, 735, 736, 737, 738, 739, 740, 741, 742, 743, 744, 745, 746, 747, 748, 749, 750, 751, 752, 753, 754, 755, 756, 757, 726), (577, 576, 607, 606, 605, 604, 603, 602, 601, 600, 599, 598, 597, 596, 595, 594, 593, 592, 591, 590, 589, 588, 587, 586, 585, 584, 583, 582, 581, 580, 579, 578), (787, 788, 820, 819), (783, 784, 816, 815), (779, 780, 812, 811), (775, 776, 808, 807), (759, 760, 792, 791), (771, 772, 804, 803), (767, 768, 800, 799), (763, 764, 796, 795), (788, 789, 821, 820), (784, 785, 817, 816), (780, 781, 813, 812), (776, 777, 809, 808), (764, 765, 797, 796), (760, 761, 793, 792), (772, 773, 805, 804), (768, 769, 801, 800), (789, 758, 790, 821), (785, 786, 818, 817), (781, 782, 814, 813), (777, 778, 810, 809), (769, 770, 802, 801), (765, 766, 798, 797), (761, 762, 794, 793), (773, 774, 806, 805), (786, 787, 819, 818), (782, 783, 815, 814), (778, 779, 811, 810), (774, 775, 807, 806), (770, 771, 803, 802), (766, 767, 799, 798), (762, 763, 795, 794), (758, 759, 791, 790), (819, 820, 852, 851), (815, 816, 848, 847), (811, 812, 844, 843), (807, 808, 840, 839), (799, 800, 832, 831), (795, 796, 828, 827), (791, 792, 824, 823), (803, 804, 836, 835), (820, 821, 853, 852), (816, 817, 849, 848), (812, 813, 845, 844), (808, 809, 841, 840), (804, 805, 837, 836), (800, 801, 833, 832), (796, 797, 829, 828), (792, 793, 825, 824), (821, 790, 822, 853), (817, 818, 850, 849), (813, 814, 846, 845), (809, 810, 842, 841), (805, 806, 838, 837), (801, 802, 834, 833), (797, 798, 830, 829), (793, 794, 826, 825), (818, 819, 851, 850), (814, 815, 847, 846), (810, 811, 843, 842), (806, 807, 839, 838), (794, 795, 827, 826), (790, 791, 823, 822), (802, 803, 835, 834), (798, 799, 831, 830), (851, 852, 884, 883), (847, 848, 880, 879), (843, 844, 876, 875), (839, 840, 872, 871), (827, 828, 860, 859), (823, 824, 856, 855), (835, 836, 868, 867), (831, 832, 864, 863), (852, 853, 885, 884), (848, 849, 881, 880), (844, 845, 877, 876), (840, 841, 873, 872), (832, 833, 865, 864), (828, 829, 861, 860), (824, 825, 857, 856), (836, 837, 869, 868), (853, 822, 854, 885), (849, 850, 882, 881), (845, 846, 878, 877), (841, 842, 874, 873), (837, 838, 870, 869), (833, 834, 866, 865), (829, 830, 862, 861), (825, 826, 858, 857), (850, 851, 883, 882), (846, 847, 879, 878), (842, 843, 875, 874), (838, 839, 871, 870), (822, 823, 855, 854), (834, 835, 867, 866), (830, 831, 863, 862), (826, 827, 859, 858), (883, 884, 916, 915), (879, 880, 912, 911), (875, 876, 908, 907), (871, 872, 904, 903), (855, 856, 888, 887), (867, 868, 900, 899), (863, 864, 896, 895), (859, 860, 892, 891), (884, 885, 917, 916), (880, 881, 913, 912), (876, 877, 909, 908), (872, 873, 905, 904), (860, 861, 893, 892), (856, 857, 889, 888), (868, 869, 901, 900), (864, 865, 897, 896), (885, 854, 886, 917), (881, 882, 914, 913), (877, 878, 910, 909), (873, 874, 906, 905), (865, 866, 898, 897), (861, 862, 894, 893), (857, 858, 890, 889), (869, 870, 902, 901), (882, 883, 915, 914), (878, 879, 911, 910), (874, 875, 907, 906), (870, 871, 903, 902), (866, 867, 899, 898), (862, 863, 895, 894), (858, 859, 891, 890), (854, 855, 887, 886), (915, 916, 948, 947), (911, 912, 944, 943), (907, 908, 940, 939), (903, 904, 936, 935), (899, 900, 932, 931), (895, 896, 928, 927), (891, 892, 924, 923), (887, 888, 920, 919), (916, 917, 949, 948), (912, 913, 945, 944), (908, 909, 941, 940), (904, 905, 937, 936), (888, 889, 921, 920), (900, 901, 933, 932), (896, 897, 929, 928), (892, 893, 925, 924), (917, 886, 918, 949), (913, 914, 946, 945), (909, 910, 942, 941), (905, 906, 938, 937), (893, 894, 926, 925), (889, 890, 922, 921), (901, 902, 934, 933), (897, 898, 930, 929), (914, 915, 947, 946), (910, 911, 943, 942), (906, 907, 939, 938), (902, 903, 935, 934), (898, 899, 931, 930), (894, 895, 927, 926), (890, 891, 923, 922), (886, 887, 919, 918), (947, 948, 980, 979), (943, 944, 976, 975), (939, 940, 972, 971), (935, 936, 968, 967), (931, 932, 964, 963), (927, 928, 960, 959), (923, 924, 956, 955), (919, 920, 952, 951), (948, 949, 981, 980), (944, 945, 977, 976), (940, 941, 973, 972), (936, 937, 969, 968), (932, 933, 965, 964), (928, 929, 961, 960), (924, 925, 957, 956), (920, 921, 953, 952), (949, 918, 950, 981), (945, 946, 978, 977), (941, 942, 974, 973), (937, 938, 970, 969), (921, 922, 954, 953), (933, 934, 966, 965), (929, 930, 962, 961), (925, 926, 958, 957), (946, 947, 979, 978), (942, 943, 975, 974), (938, 939, 971, 970), (934, 935, 967, 966), (926, 927, 959, 958), (922, 923, 955, 954), (918, 919, 951, 950), (930, 931, 963, 962), (979, 980, 1012, 1011), (975, 976, 1008, 1007), (971, 972, 1004, 1003), (967, 968, 1000, 999), (959, 960, 992, 991), (955, 956, 988, 987), (951, 952, 984, 983), (963, 964, 996, 995), (980, 981, 1013, 1012), (976, 977, 1009, 1008), (972, 973, 1005, 1004), (968, 969, 1001, 1000), (964, 965, 997, 996), (960, 961, 993, 992), (956, 957, 989, 988), (952, 953, 985, 984), (981, 950, 982, 1013), (977, 978, 1010, 1009), (973, 974, 1006, 1005), (969, 970, 1002, 1001), (965, 966, 998, 997), (961, 962, 994, 993), (957, 958, 990, 989), (953, 954, 986, 985), (978, 979, 1011, 1010), (974, 975, 1007, 1006), (970, 971, 1003, 1002), (966, 967, 999, 998), (954, 955, 987, 986), (950, 951, 983, 982), (962, 963, 995, 994), (958, 959, 991, 990), (1011, 1012, 1044, 1043), (1007, 1008, 1040, 1039), (1003, 1004, 1036, 1035), (999, 1000, 1032, 1031), (987, 988, 1020, 1019), (983, 984, 1016, 1015), (995, 996, 1028, 1027), (991, 992, 1024, 1023), (1012, 1013, 1045, 1044), (1008, 1009, 1041, 1040), (1004, 1005, 1037, 1036), (1000, 1001, 1033, 1032), (992, 993, 1025, 1024), (988, 989, 1021, 1020), (984, 985, 1017, 1016), (996, 997, 1029, 1028), (1013, 982, 1014, 1045), (1009, 1010, 1042, 1041), (1005, 1006, 1038, 1037), (1001, 1002, 1034, 1033), (997, 998, 1030, 1029), (993, 994, 1026, 1025), (989, 990, 1022, 1021), (985, 986, 1018, 1017), (1010, 1011, 1043, 1042), (1006, 1007, 1039, 1038), (1002, 1003, 1035, 1034), (998, 999, 1031, 1030), (982, 983, 1015, 1014), (994, 995, 1027, 1026), (990, 991, 1023, 1022), (986, 987, 1019, 1018), (1015, 1016, 1017, 1018, 1019, 1020, 1021, 1022, 1023, 1024, 1025, 1026, 1027, 1028, 1029, 1030, 1031, 1032, 1033, 1034, 1035, 1036, 1037, 1038, 1039, 1040, 1041, 1042, 1043, 1044, 1045, 1014), (1075, 1076, 1108, 1107), (1071, 1072, 1104, 1103), (1067, 1068, 1100, 1099), (1063, 1064, 1096, 1095), (1047, 1048, 1080, 1079), (1059, 1060, 1092, 1091), (1055, 1056, 1088, 1087), (1051, 1052, 1084, 1083), (1076, 1077, 1109, 1108), (1072, 1073, 1105, 1104), (1068, 1069, 1101, 1100), (1064, 1065, 1097, 1096), (1052, 1053, 1085, 1084), (1048, 1049, 1081, 1080), (1060, 1061, 1093, 1092), (1056, 1057, 1089, 1088), (1077, 1046, 1078, 1109), (1073, 1074, 1106, 1105), (1069, 1070, 1102, 1101), (1065, 1066, 1098, 1097), (1057, 1058, 1090, 1089), (1053, 1054, 1086, 1085), (1049, 1050, 1082, 1081), (1061, 1062, 1094, 1093), (1074, 1075, 1107, 1106), (1070, 1071, 1103, 1102), (1066, 1067, 1099, 1098), (1062, 1063, 1095, 1094), (1058, 1059, 1091, 1090), (1054, 1055, 1087, 1086), (1050, 1051, 1083, 1082), (1046, 1047, 1079, 1078), (1107, 1108, 1140, 1139), (1103, 1104, 1136, 1135), (1099, 1100, 1132, 1131), (1095, 1096, 1128, 1127), (1087, 1088, 1120, 1119), (1083, 1084, 1116, 1115), (1079, 1080, 1112, 1111), (1091, 1092, 1124, 1123), (1108, 1109, 1141, 1140), (1104, 1105, 1137, 1136), (1100, 1101, 1133, 1132), (1096, 1097, 1129, 1128), (1092, 1093, 1125, 1124), (1088, 1089, 1121, 1120), (1084, 1085, 1117, 1116), (1080, 1081, 1113, 1112), (1109, 1078, 1110, 1141), (1105, 1106, 1138, 1137), (1101, 1102, 1134, 1133), (1097, 1098, 1130, 1129), (1093, 1094, 1126, 1125), (1089, 1090, 1122, 1121), (1085, 1086, 1118, 1117), (1081, 1082, 1114, 1113), (1106, 1107, 1139, 1138), (1102, 1103, 1135, 1134), (1098, 1099, 1131, 1130), (1094, 1095, 1127, 1126), (1082, 1083, 1115, 1114), (1078, 1079, 1111, 1110), (1090, 1091, 1123, 1122), (1086, 1087, 1119, 1118), (1139, 1140, 1172, 1171), (1135, 1136, 1168, 1167), (1131, 1132, 1164, 1163), (1127, 1128, 1160, 1159), (1115, 1116, 1148, 1147), (1111, 1112, 1144, 1143), (1123, 1124, 1156, 1155), (1119, 1120, 1152, 1151), (1140, 1141, 1173, 1172), (1136, 1137, 1169, 1168), (1132, 1133, 1165, 1164), (1128, 1129, 1161, 1160), (1120, 1121, 1153, 1152), (1116, 1117, 1149, 1148), (1112, 1113, 1145, 1144), (1124, 1125, 1157, 1156), (1141, 1110, 1142, 1173), (1137, 1138, 1170, 1169), (1133, 1134, 1166, 1165), (1129, 1130, 1162, 1161), (1125, 1126, 1158, 1157), (1121, 1122, 1154, 1153), (1117, 1118, 1150, 1149), (1113, 1114, 1146, 1145), (1138, 1139, 1171, 1170), (1134, 1135, 1167, 1166), (1130, 1131, 1163, 1162), (1126, 1127, 1159, 1158), (1110, 1111, 1143, 1142), (1122, 1123, 1155, 1154), (1118, 1119, 1151, 1150), (1114, 1115, 1147, 1146), (1171, 1172, 1204, 1203), (1167, 1168, 1200, 1199), (1163, 1164, 1196, 1195), (1159, 1160, 1192, 1191), (1143, 1144, 1176, 1175), (1155, 1156, 1188, 1187), (1151, 1152, 1184, 1183), (1147, 1148, 1180, 1179), (1172, 1173, 1205, 1204), (1168, 1169, 1201, 1200), (1164, 1165, 1197, 1196), (1160, 1161, 1193, 1192), (1148, 1149, 1181, 1180), (1144, 1145, 1177, 1176), (1156, 1157, 1189, 1188), (1152, 1153, 1185, 1184), (1173, 1142, 1174, 1205), (1169, 1170, 1202, 1201), (1165, 1166, 1198, 1197), (1161, 1162, 1194, 1193), (1153, 1154, 1186, 1185), (1149, 1150, 1182, 1181), (1145, 1146, 1178, 1177), (1157, 1158, 1190, 1189), (1170, 1171, 1203, 1202), (1166, 1167, 1199, 1198), (1162, 1163, 1195, 1194), (1158, 1159, 1191, 1190), (1154, 1155, 1187, 1186), (1150, 1151, 1183, 1182), (1146, 1147, 1179, 1178), (1142, 1143, 1175, 1174), (1203, 1204, 1236, 1235), (1199, 1200, 1232, 1231), (1195, 1196, 1228, 1227), (1191, 1192, 1224, 1223), (1187, 1188, 1220, 1219), (1183, 1184, 1216, 1215), (1179, 1180, 1212, 1211), (1175, 1176, 1208, 1207), (1204, 1205, 1237, 1236), (1200, 1201, 1233, 1232), (1196, 1197, 1229, 1228), (1192, 1193, 1225, 1224), (1176, 1177, 1209, 1208), (1188, 1189, 1221, 1220), (1184, 1185, 1217, 1216), (1180, 1181, 1213, 1212), (1205, 1174, 1206, 1237), (1201, 1202, 1234, 1233), (1197, 1198, 1230, 1229), (1193, 1194, 1226, 1225), (1181, 1182, 1214, 1213), (1177, 1178, 1210, 1209), (1189, 1190, 1222, 1221), (1185, 1186, 1218, 1217), (1202, 1203, 1235, 1234), (1198, 1199, 1231, 1230), (1194, 1195, 1227, 1226), (1190, 1191, 1223, 1222), (1186, 1187, 1219, 1218), (1182, 1183, 1215, 1214), (1178, 1179, 1211, 1210), (1174, 1175, 1207, 1206), (1235, 1236, 1268, 1267), (1231, 1232, 1264, 1263), (1227, 1228, 1260, 1259), (1223, 1224, 1256, 1255), (1219, 1220, 1252, 1251), (1215, 1216, 1248, 1247), (1211, 1212, 1244, 1243), (1207, 1208, 1240, 1239), (1236, 1237, 1269, 1268), (1232, 1233, 1265, 1264), (1228, 1229, 1261, 1260), (1224, 1225, 1257, 1256), (1220, 1221, 1253, 1252), (1216, 1217, 1249, 1248), (1212, 1213, 1245, 1244), (1208, 1209, 1241, 1240), (1237, 1206, 1238, 1269), (1233, 1234, 1266, 1265), (1229, 1230, 1262, 1261), (1225, 1226, 1258, 1257), (1209, 1210, 1242, 1241), (1221, 1222, 1254, 1253), (1217, 1218, 1250, 1249), (1213, 1214, 1246, 1245), (1234, 1235, 1267, 1266), (1230, 1231, 1263, 1262), (1226, 1227, 1259, 1258), (1222, 1223, 1255, 1254), (1214, 1215, 1247, 1246), (1210, 1211, 1243, 1242), (1206, 1207, 1239, 1238), (1218, 1219, 1251, 1250), (1267, 1268, 1300, 1299), (1263, 1264, 1296, 1295), (1259, 1260, 1292, 1291), (1255, 1256, 1288, 1287), (1247, 1248, 1280, 1279), (1243, 1244, 1276, 1275), (1239, 1240, 1272, 1271), (1251, 1252, 1284, 1283), (1268, 1269, 1301, 1300), (1264, 1265, 1297, 1296), (1260, 1261, 1293, 1292), (1256, 1257, 1289, 1288), (1252, 1253, 1285, 1284), (1248, 1249, 1281, 1280), (1244, 1245, 1277, 1276), (1240, 1241, 1273, 1272), (1269, 1238, 1270, 1301), (1265, 1266, 1298, 1297), (1261, 1262, 1294, 1293), (1257, 1258, 1290, 1289), (1253, 1254, 1286, 1285), (1249, 1250, 1282, 1281), (1245, 1246, 1278, 1277), (1241, 1242, 1274, 1273), (1266, 1267, 1299, 1298), (1262, 1263, 1295, 1294), (1258, 1259, 1291, 1290), (1254, 1255, 1287, 1286), (1242, 1243, 1275, 1274), (1238, 1239, 1271, 1270), (1250, 1251, 1283, 1282), (1246, 1247, 1279, 1278), (1299, 1300, 1332, 1331), (1295, 1296, 1328, 1327), (1291, 1292, 1324, 1323), (1287, 1288, 1320, 1319), (1275, 1276, 1308, 1307), (1271, 1272, 1304, 1303), (1283, 1284, 1316, 1315), (1279, 1280, 1312, 1311), (1300, 1301, 1333, 1332), (1296, 1297, 1329, 1328), (1292, 1293, 1325, 1324), (1288, 1289, 1321, 1320), (1280, 1281, 1313, 1312), (1276, 1277, 1309, 1308), (1272, 1273, 1305, 1304), (1284, 1285, 1317, 1316), (1301, 1270, 1302, 1333), (1297, 1298, 1330, 1329), (1293, 1294, 1326, 1325), (1289, 1290, 1322, 1321), (1285, 1286, 1318, 1317), (1281, 1282, 1314, 1313), (1277, 1278, 1310, 1309), (1273, 1274, 1306, 1305), (1298, 1299, 1331, 1330), (1294, 1295, 1327, 1326), (1290, 1291, 1323, 1322), (1286, 1287, 1319, 1318), (1270, 1271, 1303, 1302), (1282, 1283, 1315, 1314), (1278, 1279, 1311, 1310), (1274, 1275, 1307, 1306), (1303, 1304, 1305, 1306, 1307, 1308, 1309, 1310, 1311, 1312, 1313, 1314, 1315, 1316, 1317, 1318, 1319, 1320, 1321, 1322, 1323, 1324, 1325, 1326, 1327, 1328, 1329, 1330, 1331, 1332, 1333, 1302), (1047, 1046, 1077, 1076, 1075, 1074, 1073, 1072, 1071, 1070, 1069, 1068, 1067, 1066, 1065, 1064, 1063, 1062, 1061, 1060, 1059, 1058, 1057, 1056, 1055, 1054, 1053, 1052, 1051, 1050, 1049, 1048), (1363, 1364, 1396, 1395), (1359, 1360, 1392, 1391), (1355, 1356, 1388, 1387), (1351, 1352, 1384, 1383), (1335, 1336, 1368, 1367), (1347, 1348, 1380, 1379), (1343, 1344, 1376, 1375), (1339, 1340, 1372, 1371), (1364, 1365, 1397, 1396), (1360, 1361, 1393, 1392), (1356, 1357, 1389, 1388), (1352, 1353, 1385, 1384), (1340, 1341, 1373, 1372), (1336, 1337, 1369, 1368), (1348, 1349, 1381, 1380), (1344, 1345, 1377, 1376), (1365, 1334, 1366, 1397), (1361, 1362, 1394, 1393), (1357, 1358, 1390, 1389), (1353, 1354, 1386, 1385), (1345, 1346, 1378, 1377), (1341, 1342, 1374, 1373), (1337, 1338, 1370, 1369), (1349, 1350, 1382, 1381), (1362, 1363, 1395, 1394), (1358, 1359, 1391, 1390), (1354, 1355, 1387, 1386), (1350, 1351, 1383, 1382), (1346, 1347, 1379, 1378), (1342, 1343, 1375, 1374), (1338, 1339, 1371, 1370), (1334, 1335, 1367, 1366), (1395, 1396, 1414, 1413), (1391, 1392, 1410, 1409), (1371, 1372, 1404, 1403), (1367, 1368, 1400, 1399), (1396, 1397, 1415, 1414), (1392, 1393, 1411, 1410), (1372, 1373, 1405, 1404), (1368, 1369, 1401, 1400), (1397, 1366, 1398, 1415), (1393, 1394, 1412, 1411), (1373, 1374, 1406, 1405), (1369, 1370, 1402, 1401), (1394, 1395, 1413, 1412), (1390, 1391, 1409, 1408), (1370, 1371, 1403, 1402), (1366, 1367, 1399, 1398), (1374, 1375, 1407, 1406), (1413, 1414, 1446, 1445), (1409, 1410, 1442, 1441), (1403, 1404, 1422, 1421), (1399, 1400, 1418, 1417), (1414, 1415, 1447, 1446), (1410, 1411, 1443, 1442), (1404, 1405, 1423, 1422), (1400, 1401, 1419, 1418), (1415, 1398, 1416, 1447), (1411, 1412, 1444, 1443), (1405, 1406, 1424, 1423), (1401, 1402, 1420, 1419), (1412, 1413, 1445, 1444), (1408, 1409, 1441, 1440), (1398, 1399, 1417, 1416), (1406, 1407, 1425, 1424), (1402, 1403, 1421, 1420), (1445, 1446, 1478, 1477), (1441, 1442, 1474, 1473), (1437, 1438, 1470, 1469), (1433, 1434, 1466, 1465), (1417, 1418, 1450, 1449), (1429, 1430, 1462, 1461), (1425, 1426, 1458, 1457), (1421, 1422, 1454, 1453), (1446, 1447, 1479, 1478), (1442, 1443, 1475, 1474), (1438, 1439, 1471, 1470), (1434, 1435, 1467, 1466), (1422, 1423, 1455, 1454), (1418, 1419, 1451, 1450), (1430, 1431, 1463, 1462), (1426, 1427, 1459, 1458), (1447, 1416, 1448, 1479), (1443, 1444, 1476, 1475), (1439, 1440, 1472, 1471), (1435, 1436, 1468, 1467), (1427, 1428, 1460, 1459), (1423, 1424, 1456, 1455), (1419, 1420, 1452, 1451), (1431, 1432, 1464, 1463), (1444, 1445, 1477, 1476), (1440, 1441, 1473, 1472), (1436, 1437, 1469, 1468), (1432, 1433, 1465, 1464), (1428, 1429, 1461, 1460), (1424, 1425, 1457, 1456), (1420, 1421, 1453, 1452), (1416, 1417, 1449, 1448), (1485, 1486, 1487, 1488, 1489, 1490, 1491, 1492, 1493, 1494, 1495, 1496, 1497, 1498, 1499, 1500, 1501, 1502, 1503, 1504, 1505, 1506, 1507, 1508, 1509, 1510, 1511, 1512, 1513, 1514, 1515, 1484), (1335, 1334, 1365, 1364, 1363, 1362, 1361, 1360, 1359, 1358, 1357, 1356, 1355, 1354, 1353, 1352, 1351, 1350, 1349, 1348, 1347, 1346, 1345, 1344, 1343, 1342, 1341, 1340, 1339, 1338, 1337, 1336)])
me_sphere_000.use_remesh_preserve_volume = False
me_sphere_000.use_remesh_preserve_attributes = False
me_sphere_000.use_mirror_vertex_groups = False
me_sphere_000.update()
me_sphere_002 = bpy.data.meshes.new('Sphere.002')
me_sphere_002.from_pydata([(0.03806, -3.292, 0.9808), (0.07466, -3.476, 0.9239), (0.1084, -3.645, 0.8315), (0.138, -3.794, 0.7071), (0.1622, -3.916, 0.5556), (0.1802, -4.007, 0.3827), (0.1913, -4.062, 0.1951), (0.1951, -4.081, 5.96e-08), (0.1913, -4.062, -0.1951), (0.1802, -4.007, -0.3827), (0.1622, -3.916, -0.5556), (0.138, -3.794, -0.7071), (0.1084, -3.645, -0.8315), (0.07466, -3.476, -0.9239), (0.03806, -3.292, -0.9808), (0.07466, -3.281, 0.9808), (0.1464, -3.454, 0.9239), (0.2126, -3.614, 0.8315), (0.2706, -3.754, 0.7071), (0.3182, -3.869, 0.5556), (0.3536, -3.954, 0.3827), (0.3753, -4.007, 0.1951), (0.3827, -4.024, 5.96e-08), (0.3753, -4.007, -0.1951), (0.3536, -3.954, -0.3827), (0.3182, -3.869, -0.5556), (0.2706, -3.754, -0.7071), (0.2126, -3.614, -0.8315), (0.1464, -3.454, -0.9239), (0.07466, -3.281, -0.9808), (0.1084, -3.263, 0.9808), (0.2126, -3.419, 0.9239), (0.3087, -3.562, 0.8315), (0.3928, -3.688, 0.7071), (0.4619, -3.792, 0.5556), (0.5133, -3.869, 0.3827), (0.5449, -3.916, 0.1951), (0.5556, -3.932, 5.96e-08), (0.5449, -3.916, -0.1951), (0.5133, -3.869, -0.3827), (0.4619, -3.792, -0.5556), (0.3928, -3.688, -0.7071), (0.3087, -3.562, -0.8315), (0.2126, -3.419, -0.9239), (0.1084, -3.263, -0.9808), (0.138, -3.239, 0.9808), (0.2706, -3.371, 0.9239), (0.3928, -3.493, 0.8315), (0.5, -3.601, 0.7071), (0.5879, -3.688, 0.5556), (0.6533, -3.754, 0.3827), (0.6935, -3.794, 0.1951), (0.7071, -3.808, 5.96e-08), (0.6935, -3.794, -0.1951), (0.6533, -3.754, -0.3827), (0.5879, -3.688, -0.5556), (0.5, -3.601, -0.7071), (0.3928, -3.493, -0.8315), (0.2706, -3.371, -0.9239), (0.138, -3.239, -0.9808), (0.1622, -3.209, 0.9808), (0.3182, -3.313, 0.9239), (0.4619, -3.409, 0.8315), (0.5879, -3.493, 0.7071), (0.6913, -3.562, 0.5556), (0.7682, -3.614, 0.3827), (0.8155, -3.645, 0.1951), (0.8315, -3.656, 5.96e-08), (0.8155, -3.645, -0.1951), (0.7682, -3.614, -0.3827), (0.6913, -3.562, -0.5556), (0.5879, -3.493, -0.7071), (0.4619, -3.409, -0.8315), (0.3182, -3.313, -0.9239), (0.1622, -3.209, -0.9808), (0.1802, -3.175, 0.9808), (0.3536, -3.247, 0.9239), (0.5133, -3.313, 0.8315), (0.6533, -3.371, 0.7071), (0.7682, -3.419, 0.5556), (0.8536, -3.454, 0.3827), (0.9061, -3.476, 0.1951), (0.9239, -3.483, 5.96e-08), (0.9061, -3.476, -0.1951), (0.8536, -3.454, -0.3827), (0.7682, -3.419, -0.5556), (0.6533, -3.371, -0.7071), (0.5133, -3.313, -0.8315), (0.3536, -3.247, -0.9239), (0.1802, -3.175, -0.9808), (0.1913, -3.139, 0.9808), (0.3753, -3.175, 0.9239), (0.5449, -3.209, 0.8315), (0.6935, -3.239, 0.7071), (0.8155, -3.263, 0.5556), (0.9061, -3.281, 0.3827), (0.9619, -3.292, 0.1951), (0.9808, -3.296, 5.96e-08), (0.9619, -3.292, -0.1951), (0.9061, -3.281, -0.3827), (0.8155, -3.263, -0.5556), (0.6935, -3.239, -0.7071), (0.5449, -3.209, -0.8315), (0.3753, -3.175, -0.9239), (0.1913, -3.139, -0.9808), (0.1951, -3.101, 0.9808), (0.3827, -3.101, 0.9239), (0.5556, -3.101, 0.8315), (0.7071, -3.101, 0.7071), (0.8315, -3.101, 0.5556), (0.9239, -3.101, 0.3827), (0.9808, -3.101, 0.1951), (1.0, -3.101, 5.96e-08), (0.9808, -3.101, -0.1951), (0.9239, -3.101, -0.3827), (0.8315, -3.101, -0.5556), (0.7071, -3.101, -0.7071), (0.5556, -3.101, -0.8315), (0.3827, -3.101, -0.9239), (0.1951, -3.101, -0.9808), (0.1951, -2.737, 0.9808), (0.3827, -2.737, 0.9239), (0.1951, -2.737, -0.9808), (0.3827, -2.737, -0.9239), (0.5556, -2.737, -0.8315), (0.7071, -2.737, -0.7071), (0.8315, -2.737, -0.5556), (0.9239, -2.737, -0.3827), (0.9808, -2.737, -0.1951), (1.0, -2.737, 5.96e-08), (0.9808, -2.737, 0.1951), (0.9239, -2.737, 0.3827), (0.8315, -2.737, 0.5556), (0.7071, -2.737, 0.7071), (0.5556, -2.737, 0.8315), (1.163, -2.729, -2.758), (1.163, -2.729, 1.147e-06), (1.14, -2.729, 0.2458), (1.074, -2.729, 0.4639), (0.9668, -2.729, 0.665), (0.8222, -2.729, 0.8412), (0.646, -2.729, 0.9858), (0.445, -2.729, 1.093), (0.2268, -2.729, 1.159), (1.152, 18.47, 0.0), (1.14, 18.4, 0.2245), (1.074, 18.4, 0.4426), (0.9668, 18.4, 0.6437), (0.8222, 18.4, 0.8199), (0.646, 18.4, 0.9645), (0.445, 18.4, 1.072), (0.2268, 18.4, 1.138), (-1.535, 18.47, 1.591), (-1.206, 18.47, 1.78), (-0.8307, 18.47, 1.92), (-0.4235, 18.47, 2.006), (0.4235, 18.47, 2.006), (0.8307, 18.47, 1.92), (1.206, 18.47, 1.78), (1.535, 18.47, 1.591), (-1.535, 18.47, 5.364e-07), (1.535, 18.47, -5.364e-07), (1.535, 18.47, 1.591), (-1.535, 34.04, 1.591), (-1.206, 34.04, 1.78), (-0.8307, 34.04, 1.92), (-0.4235, 34.04, 2.006), (0.4235, 34.04, 2.006), (0.8307, 34.04, 1.92), (1.206, 34.04, 1.78), (1.535, 34.04, 1.591), (-1.535, 34.04, 5.364e-07), (1.535, 34.04, -5.364e-07), (1.535, 34.04, 1.591), (1.163, 34.04, -2.779), (1.163, 34.04, 0.0), (0.0, -3.296, 0.9808), (0.0, -3.483, 0.9239), (0.0, -3.656, 0.8315), (0.0, -3.808, 0.7071), (0.0, -3.932, 0.5556), (0.0, -4.024, 0.3827), (0.0, -4.081, 0.1951), (0.0, -4.101, 5.96e-08), (0.0, -4.081, -0.1951), (0.0, -4.024, -0.3827), (0.0, -3.932, -0.5556), (0.0, -3.808, -0.7071), (0.0, -3.656, -0.8315), (0.0, -3.483, -0.9239), (0.0, -3.296, -0.9808), (-0.03806, -3.292, 0.9808), (-0.07466, -3.476, 0.9239), (-0.1084, -3.645, 0.8315), (-0.138, -3.794, 0.7071), (-0.1622, -3.916, 0.5556), (-0.1802, -4.007, 0.3827), (-0.1913, -4.062, 0.1951), (-0.1951, -4.081, 5.96e-08), (-0.1913, -4.062, -0.1951), (-0.1802, -4.007, -0.3827), (-0.1622, -3.916, -0.5556), (-0.138, -3.794, -0.7071), (-0.1084, -3.645, -0.8315), (-0.07466, -3.476, -0.9239), (-0.03806, -3.292, -0.9808), (-0.07466, -3.281, 0.9808), (-0.1464, -3.454, 0.9239), (-0.2126, -3.614, 0.8315), (-0.2706, -3.754, 0.7071), (-0.3182, -3.869, 0.5556), (-0.3536, -3.954, 0.3827), (-0.3753, -4.007, 0.1951), (-0.3827, -4.024, 5.96e-08), (-0.3753, -4.007, -0.1951), (-0.3536, -3.954, -0.3827), (-0.3182, -3.869, -0.5556), (-0.2706, -3.754, -0.7071), (-0.2126, -3.614, -0.8315), (-0.1464, -3.454, -0.9239), (-0.07466, -3.281, -0.9808), (-0.1084, -3.263, 0.9808), (-0.2126, -3.419, 0.9239), (-0.3087, -3.562, 0.8315), (-0.3928, -3.688, 0.7071), (-0.4619, -3.792, 0.5556), (-0.5133, -3.869, 0.3827), (-0.5449, -3.916, 0.1951), (-0.5556, -3.932, 5.96e-08), (-0.5449, -3.916, -0.1951), (-0.5133, -3.869, -0.3827), (-0.4619, -3.792, -0.5556), (-0.3928, -3.688, -0.7071), (-0.3087, -3.562, -0.8315), (-0.2126, -3.419, -0.9239), (-0.1084, -3.263, -0.9808), (-0.138, -3.239, 0.9808), (-0.2706, -3.371, 0.9239), (-0.3928, -3.493, 0.8315), (-0.5, -3.601, 0.7071), (-0.5879, -3.688, 0.5556), (-0.6533, -3.754, 0.3827), (-0.6935, -3.794, 0.1951), (-0.7071, -3.808, 5.96e-08), (-0.6935, -3.794, -0.1951), (-0.6533, -3.754, -0.3827), (-0.5879, -3.688, -0.5556), (-0.5, -3.601, -0.7071), (-0.3928, -3.493, -0.8315), (-0.2706, -3.371, -0.9239), (-0.138, -3.239, -0.9808), (-0.1622, -3.209, 0.9808), (-0.3182, -3.313, 0.9239), (-0.4619, -3.409, 0.8315), (-0.5879, -3.493, 0.7071), (-0.6913, -3.562, 0.5556), (-0.7682, -3.614, 0.3827), (-0.8155, -3.645, 0.1951), (-0.8315, -3.656, 5.96e-08), (-0.8155, -3.645, -0.1951), (-0.7682, -3.614, -0.3827), (-0.6913, -3.562, -0.5556), (-0.5879, -3.493, -0.7071), (-0.4619, -3.409, -0.8315), (-0.3182, -3.313, -0.9239), (-0.1622, -3.209, -0.9808), (-0.1802, -3.175, 0.9808), (-0.3536, -3.247, 0.9239), (-0.5133, -3.313, 0.8315), (-0.6533, -3.371, 0.7071), (-0.7682, -3.419, 0.5556), (-0.8536, -3.454, 0.3827), (-0.9061, -3.476, 0.1951), (-0.9239, -3.483, 5.96e-08), (-0.9061, -3.476, -0.1951), (-0.8536, -3.454, -0.3827), (-0.7682, -3.419, -0.5556), (-0.6533, -3.371, -0.7071), (-0.5133, -3.313, -0.8315), (-0.3536, -3.247, -0.9239), (-0.1802, -3.175, -0.9808), (-0.1913, -3.139, 0.9808), (-0.3753, -3.175, 0.9239), (-0.5449, -3.209, 0.8315), (-0.6935, -3.239, 0.7071), (-0.8155, -3.263, 0.5556), (-0.9061, -3.281, 0.3827), (-0.9619, -3.292, 0.1951), (-0.9808, -3.296, 5.96e-08), (-0.9619, -3.292, -0.1951), (-0.9061, -3.281, -0.3827), (-0.8155, -3.263, -0.5556), (-0.6935, -3.239, -0.7071), (-0.5449, -3.209, -0.8315), (-0.3753, -3.175, -0.9239), (-0.1913, -3.139, -0.9808), (-0.1951, -3.101, 0.9808), (-0.3827, -3.101, 0.9239), (-0.5556, -3.101, 0.8315), (-0.7071, -3.101, 0.7071), (-0.8315, -3.101, 0.5556), (-0.9239, -3.101, 0.3827), (-0.9808, -3.101, 0.1951), (-1.0, -3.101, 5.96e-08), (-0.9808, -3.101, -0.1951), (-0.9239, -3.101, -0.3827), (-0.8315, -3.101, -0.5556), (-0.7071, -3.101, -0.7071), (-0.5556, -3.101, -0.8315), (-0.3827, -3.101, -0.9239), (-0.1951, -3.101, -0.9808), (-0.1951, -2.737, 0.9808), (-0.3827, -2.737, 0.9239), (0.0, -3.101, -1.0), (0.0, -2.737, 1.0), (0.0, -2.737, -1.0), (-0.1951, -2.737, -0.9808), (-0.3827, -2.737, -0.9239), (-0.5556, -2.737, -0.8315), (-0.7071, -2.737, -0.7071), (-0.8315, -2.737, -0.5556), (-0.9239, -2.737, -0.3827), (-0.9808, -2.737, -0.1951), (-1.0, -2.737, 5.96e-08), (-0.9808, -2.737, 0.1951), (-0.9239, -2.737, 0.3827), (-0.8315, -2.737, 0.5556), (-0.7071, -2.737, 0.7071), (-0.5556, -2.737, 0.8315), (0.0, -3.101, 1.0), (0.0, -2.729, 1.182), (-1.163, -2.729, -2.758), (-1.163, -2.729, 1.147e-06), (-1.14, -2.729, 0.2458), (-1.074, -2.729, 0.4639), (-0.9668, -2.729, 0.665), (-0.8222, -2.729, 0.8412), (-0.646, -2.729, 0.9858), (-0.445, -2.729, 1.093), (-0.2268, -2.729, 1.159), (0.0, 18.4, 1.16), (-1.152, 18.47, 0.0), (-1.14, 18.4, 0.2245), (-1.074, 18.4, 0.4426), (-0.9668, 18.4, 0.6437), (-0.8222, 18.4, 0.8199), (-0.646, 18.4, 0.9645), (-0.445, 18.4, 1.072), (-0.2268, 18.4, 1.138), (1.535, 18.47, 1.591), (1.206, 18.47, 1.78), (0.8307, 18.47, 1.92), (0.4235, 18.47, 2.006), (0.0, 18.47, 2.035), (-0.4235, 18.47, 2.006), (-0.8307, 18.47, 1.92), (-1.206, 18.47, 1.78), (1.535, 18.47, 5.364e-07), (1.535, 18.47, 1.591), (1.535, 34.04, 1.591), (1.206, 34.04, 1.78), (0.8307, 34.04, 1.92), (0.4235, 34.04, 2.006), (0.0, 34.04, 2.035), (-0.4235, 34.04, 2.006), (-0.8307, 34.04, 1.92), (-1.206, 34.04, 1.78), (1.535, 34.04, 5.364e-07), (1.535, 34.04, 1.591), (-1.163, 34.04, -2.779), (-1.163, 34.04, 0.0)], [(162, 158)], [(180, 4, 3, 179), (188, 12, 11, 187), (184, 8, 7, 183), (185, 9, 8, 184), (181, 5, 4, 180), (177, 1, 0, 176), (189, 13, 12, 188), (190, 14, 13, 189), (186, 10, 9, 185), (182, 6, 5, 181), (178, 2, 1, 177), (187, 11, 10, 186), (183, 7, 6, 182), (179, 3, 2, 178), (11, 26, 25, 10), (7, 22, 21, 6), (3, 18, 17, 2), (12, 27, 26, 11), (8, 23, 22, 7), (4, 19, 18, 3), (1, 16, 15, 0), (13, 28, 27, 12), (9, 24, 23, 8), (5, 20, 19, 4), (6, 21, 20, 5), (2, 17, 16, 1), (14, 29, 28, 13), (10, 25, 24, 9), (29, 44, 43, 28), (25, 40, 39, 24), (21, 36, 35, 20), (17, 32, 31, 16), (18, 33, 32, 17), (26, 41, 40, 25), (22, 37, 36, 21), (23, 38, 37, 22), (19, 34, 33, 18), (27, 42, 41, 26), (28, 43, 42, 27), (24, 39, 38, 23), (20, 35, 34, 19), (16, 31, 30, 15), (35, 50, 49, 34), (31, 46, 45, 30), (43, 58, 57, 42), (39, 54, 53, 38), (40, 55, 54, 39), (36, 51, 50, 35), (32, 47, 46, 31), (44, 59, 58, 43), (41, 56, 55, 40), (37, 52, 51, 36), (33, 48, 47, 32), (42, 57, 56, 41), (38, 53, 52, 37), (34, 49, 48, 33), (57, 72, 71, 56), (53, 68, 67, 52), (49, 64, 63, 48), (58, 73, 72, 57), (54, 69, 68, 53), (50, 65, 64, 49), (46, 61, 60, 45), (47, 62, 61, 46), (59, 74, 73, 58), (55, 70, 69, 54), (51, 66, 65, 50), (52, 67, 66, 51), (48, 63, 62, 47), (56, 71, 70, 55), (71, 86, 85, 70), (67, 82, 81, 66), (63, 78, 77, 62), (64, 79, 78, 63), (72, 87, 86, 71), (68, 83, 82, 67), (69, 84, 83, 68), (65, 80, 79, 64), (61, 76, 75, 60), (73, 88, 87, 72), (74, 89, 88, 73), (70, 85, 84, 69), (66, 81, 80, 65), (62, 77, 76, 61), (81, 96, 95, 80), (77, 92, 91, 76), (89, 104, 103, 88), (85, 100, 99, 84), (86, 101, 100, 85), (82, 97, 96, 81), (78, 93, 92, 77), (87, 102, 101, 86), (83, 98, 97, 82), (79, 94, 93, 78), (76, 91, 90, 75), (88, 103, 102, 87), (84, 99, 98, 83), (80, 95, 94, 79), (103, 118, 117, 102), (99, 114, 113, 98), (95, 110, 109, 94), (91, 106, 105, 90), (104, 119, 118, 103), (100, 115, 114, 99), (96, 111, 110, 95), (92, 107, 106, 91), (93, 108, 107, 92), (101, 116, 115, 100), (97, 112, 111, 96), (98, 113, 112, 97), (94, 109, 108, 93), (102, 117, 116, 101), (116, 125, 126, 115), (117, 124, 125, 116), (111, 130, 131, 110), (110, 131, 132, 109), (115, 126, 127, 114), (105, 120, 314, 329), (313, 315, 122, 119), (119, 122, 123, 118), (108, 133, 134, 107), (109, 132, 133, 108), (113, 128, 129, 112), (107, 134, 121, 106), (112, 129, 130, 111), (176, 0, 329), (313, 14, 190), (313, 29, 14), (0, 15, 329), (313, 44, 29), (15, 30, 329), (313, 59, 44), (30, 45, 329), (45, 60, 329), (313, 74, 59), (313, 89, 74), (60, 75, 329), (313, 104, 89), (75, 90, 329), (313, 119, 104), (90, 105, 329), (106, 121, 120, 105), (118, 123, 124, 117), (114, 127, 128, 113), (143, 151, 340, 330), (138, 146, 147, 139), (142, 150, 151, 143), (137, 145, 146, 138), (141, 149, 150, 142), (136, 144, 145, 137), (140, 148, 149, 141), (167, 168, 169, 170, 173, 172, 175, 174, 369, 370, 171, 163, 366, 365, 364, 363), (139, 147, 148, 140), (134, 133, 132, 131, 130, 129, 128, 127, 126, 125, 124, 123, 122, 315, 316, 317, 318, 319, 320, 321, 322, 323, 324, 325, 326, 327, 328, 312, 311, 314, 120, 121), (158, 159, 170, 169), (154, 155, 166, 165), (157, 158, 169, 168), (153, 154, 165, 164), (156, 157, 168, 167), (152, 153, 164, 163), (159, 162, 173, 170), (353, 156, 167, 363), (160, 152, 163, 171), (162, 161, 172, 173), (155, 353, 363, 166), (144, 357, 358, 349, 350, 351, 352, 353, 354, 355, 356, 152, 160, 341, 342, 343, 344, 345, 346, 347, 348, 340, 151, 150, 149, 148, 147, 146, 145), (331, 369, 174, 135), (341, 370, 369, 331, 332), (172, 161, 144, 175), (180, 179, 194, 195), (188, 187, 202, 203), (184, 183, 198, 199), (185, 184, 199, 200), (181, 180, 195, 196), (177, 176, 191, 192), (189, 188, 203, 204), (190, 189, 204, 205), (186, 185, 200, 201), (182, 181, 196, 197), (178, 177, 192, 193), (187, 186, 201, 202), (183, 182, 197, 198), (179, 178, 193, 194), (202, 201, 216, 217), (198, 197, 212, 213), (194, 193, 208, 209), (203, 202, 217, 218), (199, 198, 213, 214), (195, 194, 209, 210), (192, 191, 206, 207), (204, 203, 218, 219), (200, 199, 214, 215), (196, 195, 210, 211), (197, 196, 211, 212), (193, 192, 207, 208), (205, 204, 219, 220), (201, 200, 215, 216), (220, 219, 234, 235), (216, 215, 230, 231), (212, 211, 226, 227), (208, 207, 222, 223), (209, 208, 223, 224), (217, 216, 231, 232), (213, 212, 227, 228), (214, 213, 228, 229), (210, 209, 224, 225), (218, 217, 232, 233), (219, 218, 233, 234), (215, 214, 229, 230), (211, 210, 225, 226), (207, 206, 221, 222), (226, 225, 240, 241), (222, 221, 236, 237), (234, 233, 248, 249), (230, 229, 244, 245), (231, 230, 245, 246), (227, 226, 241, 242), (223, 222, 237, 238), (235, 234, 249, 250), (232, 231, 246, 247), (228, 227, 242, 243), (224, 223, 238, 239), (233, 232, 247, 248), (229, 228, 243, 244), (225, 224, 239, 240), (248, 247, 262, 263), (244, 243, 258, 259), (240, 239, 254, 255), (249, 248, 263, 264), (245, 244, 259, 260), (241, 240, 255, 256), (237, 236, 251, 252), (238, 237, 252, 253), (250, 249, 264, 265), (246, 245, 260, 261), (242, 241, 256, 257), (243, 242, 257, 258), (239, 238, 253, 254), (247, 246, 261, 262), (262, 261, 276, 277), (258, 257, 272, 273), (254, 253, 268, 269), (255, 254, 269, 270), (263, 262, 277, 278), (259, 258, 273, 274), (260, 259, 274, 275), (256, 255, 270, 271), (252, 251, 266, 267), (264, 263, 278, 279), (265, 264, 279, 280), (261, 260, 275, 276), (257, 256, 271, 272), (253, 252, 267, 268), (272, 271, 286, 287), (268, 267, 282, 283), (280, 279, 294, 295), (276, 275, 290, 291), (277, 276, 291, 292), (273, 272, 287, 288), (269, 268, 283, 284), (278, 277, 292, 293), (274, 273, 288, 289), (270, 269, 284, 285), (267, 266, 281, 282), (279, 278, 293, 294), (275, 274, 289, 290), (271, 270, 285, 286), (294, 293, 308, 309), (290, 289, 304, 305), (286, 285, 300, 301), (282, 281, 296, 297), (295, 294, 309, 310), (291, 290, 305, 306), (287, 286, 301, 302), (283, 282, 297, 298), (284, 283, 298, 299), (292, 291, 306, 307), (288, 287, 302, 303), (289, 288, 303, 304), (285, 284, 299, 300), (293, 292, 307, 308), (307, 306, 320, 319), (308, 307, 319, 318), (302, 301, 325, 324), (301, 300, 326, 325), (306, 305, 321, 320), (296, 329, 314, 311), (313, 310, 316, 315), (310, 309, 317, 316), (299, 298, 328, 327), (300, 299, 327, 326), (304, 303, 323, 322), (298, 297, 312, 328), (303, 302, 324, 323), (176, 329, 191), (313, 190, 205), (313, 205, 220), (191, 329, 206), (313, 220, 235), (206, 329, 221), (313, 235, 250), (221, 329, 236), (236, 329, 251), (313, 250, 265), (313, 265, 280), (251, 329, 266), (313, 280, 295), (266, 329, 281), (313, 295, 310), (281, 329, 296), (297, 296, 311, 312), (309, 308, 318, 317), (305, 304, 322, 321), (339, 330, 340, 348), (334, 335, 344, 343), (338, 339, 348, 347), (333, 334, 343, 342), (337, 338, 347, 346), (332, 333, 342, 341), (336, 337, 346, 345), (335, 336, 345, 344), (135, 136, 137, 138, 139, 140, 141, 142, 143, 330, 339, 338, 337, 336, 335, 334, 333, 332, 331), (356, 366, 163, 152), (351, 361, 362, 352), (355, 365, 366, 356), (350, 360, 361, 351), (358, 368, 359, 349), (354, 364, 365, 355), (349, 359, 360, 350), (353, 363, 364, 354), (357, 367, 368, 358), (352, 362, 363, 353), (135, 174, 175, 144, 136), (171, 370, 341, 160)])
me_sphere_002.use_remesh_preserve_volume = False
me_sphere_002.use_remesh_preserve_attributes = False
me_sphere_002.use_mirror_vertex_groups = False
me_sphere_002.update()

# ---- objects
ob_sphere_001 = bpy.data.objects.new('Sphere.001', me_sphere_001)
ob_sphere_004 = bpy.data.objects.new('Sphere.004', me_sphere_000)
ob_sphere_003 = bpy.data.objects.new('Sphere.003', me_sphere_000)
ob_sphere_002 = bpy.data.objects.new('Sphere.002', me_sphere_000)
ob_sphere = bpy.data.objects.new('Sphere', me_sphere_002)
ob_lamp = bpy.data.objects.new('Lamp', light_lamp)
ob_camera = bpy.data.objects.new('Camera', cam_camera)

# ---- transforms, parenting, visibility, modifiers, constraints
ob_sphere_001.location = (0.0, -9.339, -0.3966)
ob_sphere_001.scale = (2.105, 0.5335, 2.105)
ob_sphere_001.lineart.crease_threshold = 0.0
_m = ob_sphere_001.modifiers.new('Mirror', 'MIRROR')
ob_sphere_004.location = (0.0, -8.772, 0.4074)
ob_sphere_004.scale = (2.105, 0.5335, 2.105)
ob_sphere_004.lineart.crease_threshold = 0.0
_m = ob_sphere_004.modifiers.new('Mirror', 'MIRROR')
ob_sphere_003.location = (0.0, -3.405, 0.4074)
ob_sphere_003.scale = (2.105, 0.5335, 2.105)
ob_sphere_003.lineart.crease_threshold = 0.0
_m = ob_sphere_003.modifiers.new('Mirror', 'MIRROR')
ob_sphere_002.location = (0.0, 3.065, 0.4074)
ob_sphere_002.scale = (2.105, 0.5335, 2.105)
ob_sphere_002.lineart.crease_threshold = 0.0
_m = ob_sphere_002.modifiers.new('Mirror', 'MIRROR')
ob_sphere.location = (0.0, -8.698, 0.4074)
ob_sphere.scale = (2.105, 0.5335, 2.105)
ob_sphere.lineart.crease_threshold = 0.0
ob_lamp.location = (4.076, 1.005, 5.904)
ob_lamp.rotation_euler = (0.6503, 0.05522, 1.866)
ob_lamp.lock_rotations_4d = False
ob_lamp.empty_display_type = 'ARROWS'
ob_lamp.color = (0.0, 0.0, 0.0, 0.0)
ob_lamp.lineart.crease_threshold = 0.0
ob_camera.location = (7.481, -6.508, 5.344)
ob_camera.rotation_euler = (1.109, 0.01082, 0.8149)
ob_camera.lock_rotations_4d = False
ob_camera.empty_display_type = 'ARROWS'
ob_camera.color = (0.0, 0.0, 0.0, 0.0)
ob_camera.display_type = 'WIRE'
ob_camera.lineart.crease_threshold = 0.0

# ---- collection membership
col_collection_1.objects.link(ob_sphere_001)
col_collection_1.objects.link(ob_sphere_004)
col_collection_1.objects.link(ob_sphere_003)
col_collection_1.objects.link(ob_sphere_002)
col_collection_1.objects.link(ob_sphere)
col_collection_1.objects.link(ob_lamp)
col_collection_1.objects.link(ob_camera)

# ---- scene / render settings (as saved in the file)
scene.camera = ob_camera
scene.frame_start = 1; scene.frame_end = 250; scene.frame_set(1)
scene.render.engine = 'BLENDER_EEVEE_NEXT'
scene.render.resolution_percentage = 50
scene.render.dither_intensity = 0.0
scene.cycles.use_denoising = False
scene.cycles.samples = 10
scene.cycles.sampling_pattern = 'TABULATED_SOBOL'
scene.cycles.light_sampling_threshold = 0.0
scene.cycles.use_adaptive_sampling = False
scene.cycles.use_light_tree = False
scene.cycles.blur_glossy = 0.0
scene.cycles.volume_bounces = 1
scene.cycles.pixel_filter_type = 'GAUSSIAN'
scene.cycles.sample_clamp_indirect = 0.0
scene.view_settings.view_transform = 'Standard'
bpy.context.view_layer.update()
